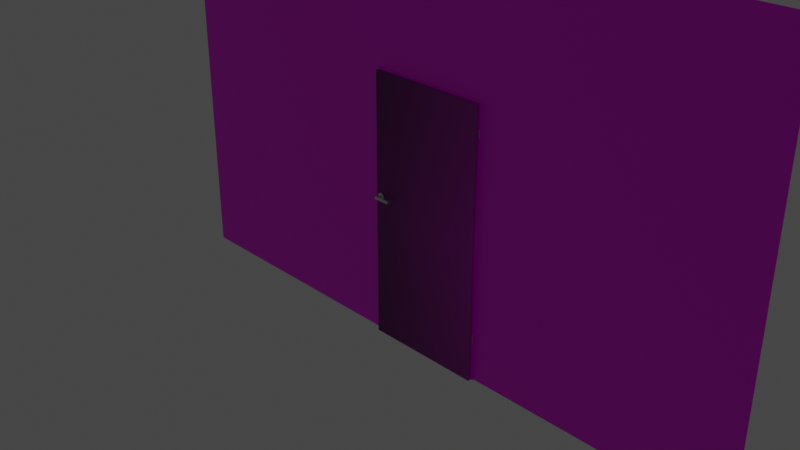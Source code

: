 # Source: back_wall.blend  (saved by Blender 2.80.75; exported with 4.5.12 LTS)
import bpy
from mathutils import Matrix  # noqa: F401  (used for matrix-valued properties, if any)

bpy.ops.wm.read_factory_settings(use_empty=True)
scene = bpy.context.scene
scene.name = 'Scene'

# ---- collections
col_collection = bpy.data.collections.new('Collection'); scene.collection.children.link(col_collection)

# ---- images (referenced by path relative to the original .blend; pixels are not part of the script)
import os
ASSET_DIR = os.environ.get("B2B_ASSET_DIR", "")  # directory of the original .blend (textures are referenced by path, not embedded)
HERE = os.path.dirname(os.path.abspath(__file__))  # packed textures are extracted next to this script under _unpacked/

def load_image(name, relpath, width, height, colorspace="sRGB"):
    """Load a texture the original file referenced (path relative to the .blend, or extracted next to this script)."""
    p = next((c for c in (os.path.join(HERE, relpath), os.path.join(ASSET_DIR, relpath)) if relpath and os.path.exists(c)), "")
    if p:
        img = bpy.data.images.load(p, check_existing=True)
        img.name = name
    else:  # same state as the original file: an image datablock whose file is absent (Cycles renders it pink)
        img = bpy.data.images.new(name, width, height)
        img.source = "FILE"
        img.filepath = "//" + (relpath or name)
    img.colorspace_settings.name = colorspace
    return img
img_color_bricks_jpg = load_image('color bricks.jpg', 'color bricks.jpg', 1024, 1024, 'sRGB')
img_wood_texture_jpg = load_image('wood_texture.jpg', 'wood_texture.jpg', 1024, 1024, 'sRGB')

# ---- materials (node trees are filled in below, after node groups)
mat_material_003 = bpy.data.materials.new('Material.003')
mat_material_003.use_transparent_shadow = False
mat_material_001 = bpy.data.materials.new('Material.001')
mat_material_001.use_transparent_shadow = False
mat_material_002 = bpy.data.materials.new('Material.002')
mat_material_002.use_transparent_shadow = False
mat_material = bpy.data.materials.new('Material')
mat_material.use_transparent_shadow = False
mat_material_004 = bpy.data.materials.new('Material.004')
mat_material_004.use_transparent_shadow = False
mat_material_005 = bpy.data.materials.new('Material.005')
mat_material_005.use_transparent_shadow = False

# ---- material node trees
mat_material_003.use_nodes = True; mat_material_003.node_tree.nodes.clear()
_N = mat_material_003.node_tree.nodes; _L = mat_material_003.node_tree.links
n0 = _N.new('ShaderNodeOutputMaterial'); n0.name = 'Material Output'; n0.location = (300, 300)
n1 = _N.new('ShaderNodeBsdfPrincipled'); n1.name = 'Principled BSDF'; n1.location = (10, 300)
n1.distribution = 'GGX'
n1.subsurface_method = 'BURLEY'
n1.inputs[3].default_value = 1.45
n1.inputs[27].default_value = (0.0, 0.0, 0.0, 1.0)
n1.inputs[28].default_value = 1.0
n2 = _N.new('ShaderNodeTexImage'); n2.name = 'Image Texture'; n2.location = (-280, 280)
n2.image = img_color_bricks_jpg
_L.new(n1.outputs[0], n0.inputs[0])
_L.new(n2.outputs[0], n1.inputs[0])
n0.is_active_output = True
mat_material_001.use_nodes = True; mat_material_001.node_tree.nodes.clear()
_N = mat_material_001.node_tree.nodes; _L = mat_material_001.node_tree.links
n0 = _N.new('ShaderNodeOutputMaterial'); n0.name = 'Material Output'; n0.location = (300, 300)
n1 = _N.new('ShaderNodeBsdfPrincipled'); n1.name = 'Principled BSDF'; n1.location = (10, 300)
n1.distribution = 'GGX'
n1.subsurface_method = 'BURLEY'
n1.inputs[3].default_value = 1.45
n1.inputs[27].default_value = (0.0, 0.0, 0.0, 1.0)
n1.inputs[28].default_value = 1.0
n2 = _N.new('ShaderNodeTexImage'); n2.name = 'Image Texture'; n2.location = (-280, 280)
n2.image = img_wood_texture_jpg
_L.new(n1.outputs[0], n0.inputs[0])
_L.new(n2.outputs[0], n1.inputs[0])
n0.is_active_output = True
mat_material_002.use_nodes = True; mat_material_002.node_tree.nodes.clear()
_N = mat_material_002.node_tree.nodes; _L = mat_material_002.node_tree.links
n0 = _N.new('ShaderNodeOutputMaterial'); n0.name = 'Material Output'; n0.location = (300, 300)
n1 = _N.new('ShaderNodeBsdfPrincipled'); n1.name = 'Principled BSDF'; n1.location = (10, 300)
n1.distribution = 'GGX'
n1.subsurface_method = 'BURLEY'
n1.inputs[3].default_value = 1.45
n1.inputs[27].default_value = (0.0, 0.0, 0.0, 1.0)
n1.inputs[28].default_value = 1.0
n2 = _N.new('ShaderNodeTexImage'); n2.name = 'Image Texture'; n2.location = (-280, 280)
n2.image = img_wood_texture_jpg
n2.extension = 'CLIP'
_L.new(n1.outputs[0], n0.inputs[0])
_L.new(n2.outputs[0], n1.inputs[0])
n0.is_active_output = True
mat_material.use_nodes = True; mat_material.node_tree.nodes.clear()
_N = mat_material.node_tree.nodes; _L = mat_material.node_tree.links
n0 = _N.new('ShaderNodeOutputMaterial'); n0.name = 'Material Output'; n0.location = (300, 300)
n1 = _N.new('ShaderNodeBsdfPrincipled'); n1.name = 'Principled BSDF'; n1.location = (10, 300)
n1.distribution = 'GGX'
n1.subsurface_method = 'BURLEY'
n1.inputs[1].default_value = 0.7167
n1.inputs[3].default_value = 1.45
n1.inputs[27].default_value = (0.0, 0.0, 0.0, 1.0)
n1.inputs[28].default_value = 1.0
_L.new(n1.outputs[0], n0.inputs[0])
n0.is_active_output = True
mat_material_004.use_nodes = True; mat_material_004.node_tree.nodes.clear()
_N = mat_material_004.node_tree.nodes; _L = mat_material_004.node_tree.links
n0 = _N.new('ShaderNodeOutputMaterial'); n0.name = 'Material Output'; n0.location = (300, 300)
n1 = _N.new('ShaderNodeBsdfPrincipled'); n1.name = 'Principled BSDF'; n1.location = (10, 300)
n1.distribution = 'GGX'
n1.subsurface_method = 'BURLEY'
n1.inputs[1].default_value = 1.0
n1.inputs[3].default_value = 1.45
n1.inputs[27].default_value = (0.0, 0.0, 0.0, 1.0)
n1.inputs[28].default_value = 1.0
_L.new(n1.outputs[0], n0.inputs[0])
n0.is_active_output = True
mat_material_005.use_nodes = True; mat_material_005.node_tree.nodes.clear()
_N = mat_material_005.node_tree.nodes; _L = mat_material_005.node_tree.links
n0 = _N.new('ShaderNodeOutputMaterial'); n0.name = 'Material Output'; n0.location = (300, 300)
n1 = _N.new('ShaderNodeBsdfPrincipled'); n1.name = 'Principled BSDF'; n1.location = (10, 300)
n1.distribution = 'GGX'
n1.subsurface_method = 'BURLEY'
n1.inputs[1].default_value = 1.0
n1.inputs[3].default_value = 1.45
n1.inputs[27].default_value = (0.0, 0.0, 0.0, 1.0)
n1.inputs[28].default_value = 1.0
_L.new(n1.outputs[0], n0.inputs[0])
n0.is_active_output = True

# ---- world
world_world = bpy.data.worlds.new('World'); scene.world = world_world
world_world.use_nodes = True; world_world.node_tree.nodes.clear()
_N = world_world.node_tree.nodes; _L = world_world.node_tree.links
n0 = _N.new('ShaderNodeOutputWorld'); n0.name = 'World Output'; n0.location = (300, 300)
n1 = _N.new('ShaderNodeBackground'); n1.name = 'Background'; n1.location = (10, 300)
n1.inputs[0].default_value = (0.05088, 0.05088, 0.05088, 1.0)
_L.new(n1.outputs[0], n0.inputs[0])
n0.is_active_output = True
world_world.color = (0.05088, 0.05088, 0.05088)
world_world.use_sun_shadow = False
world_world.sun_shadow_jitter_overblur = 0.0

# ---- cameras
cam_camera = bpy.data.cameras.new('Camera')
cam_camera.clip_end = 100.0
cam_camera.ortho_scale = 7.314

# ---- lights
light_light = bpy.data.lights.new('Light', 'POINT')
light_light.transmission_factor = 0.0
light_light.energy = 1000.0
light_light.shadow_soft_size = 0.1
light_light.shadow_maximum_resolution = 0.006
light_light.use_absolute_resolution = True

# ---- meshes
me_plane_001 = bpy.data.meshes.new('Plane.001')
me_plane_001.from_pydata([(-1.0, -1.0, 0.0), (1.0, -1.0, 0.0), (-1.0, 1.0, 0.0), (1.0, 1.0, 0.0)], [], [(0, 1, 3, 2)])
_uv = me_plane_001.uv_layers.new(name='UVMap')
_uv.uv.foreach_set('vector', [0.0, 0.0, 1.0, 0.0, 1.0, 1.0, 0.0, 1.0])
me_plane_001.materials.append(mat_material_003)
me_plane_001.use_remesh_preserve_volume = False
me_plane_001.use_remesh_preserve_attributes = False
me_plane_001.use_mirror_vertex_groups = False
me_plane_001.update()
me_cube_002 = bpy.data.meshes.new('Cube.002')
me_cube_002.from_pydata([(-1.0, -1.0, -1.0), (-1.0, -1.0, 1.0), (-1.0, 1.0, -1.0), (-1.0, 1.0, 1.0), (1.0, -1.0, -1.0), (1.0, -1.0, 1.0), (1.0, 1.0, -1.0), (1.0, 1.0, 1.0)], [], [(0, 1, 3, 2), (2, 3, 7, 6), (6, 7, 5, 4), (4, 5, 1, 0), (2, 6, 4, 0), (7, 3, 1, 5)])
_uv = me_cube_002.uv_layers.new(name='UVMap')
_uv.uv.foreach_set('vector', [0.375, 0.0, 0.625, 0.0, 0.625, 0.25, 0.375, 0.25, 0.375, 0.25, 0.625, 0.25, 0.625, 0.5, 0.375, 0.5, 0.375, 0.5, 0.625, 0.5, 0.625, 0.75, 0.375, 0.75, 0.375, 0.75, 0.625, 0.75, 0.625, 1.0, 0.375, 1.0, 0.125, 0.5, 0.375, 0.5, 0.375, 0.75, 0.125, 0.75, 0.625, 0.5, 0.875, 0.5, 0.875, 0.75, 0.625, 0.75])
me_cube_002.materials.append(mat_material_001)
me_cube_002.use_remesh_preserve_volume = False
me_cube_002.use_remesh_preserve_attributes = False
me_cube_002.use_mirror_vertex_groups = False
me_cube_002.update()
me_cube_003 = bpy.data.meshes.new('Cube.003')
me_cube_003.from_pydata([(-1.0, -1.0, -1.0), (-1.0, -1.0, 1.0), (-1.0, 1.0, -1.0), (-1.0, 1.0, 1.0), (1.0, -1.0, -1.0), (1.0, -1.0, 1.0), (1.0, 1.0, -1.0), (1.0, 1.0, 1.0)], [], [(0, 1, 3, 2), (2, 3, 7, 6), (6, 7, 5, 4), (4, 5, 1, 0), (2, 6, 4, 0), (7, 3, 1, 5)])
_uv = me_cube_003.uv_layers.new(name='UVMap')
_uv.uv.foreach_set('vector', [0.375, 0.0, 0.625, 0.0, 0.625, 0.25, 0.375, 0.25, 0.375, 0.25, 0.625, 0.25, 0.625, 0.5, 0.375, 0.5, 0.375, 0.5, 0.625, 0.5, 0.625, 0.75, 0.375, 0.75, 0.375, 0.75, 0.625, 0.75, 0.625, 1.0, 0.375, 1.0, 0.125, 0.5, 0.375, 0.5, 0.375, 0.75, 0.125, 0.75, 0.625, 0.5, 0.875, 0.5, 0.875, 0.75, 0.625, 0.75])
me_cube_003.materials.append(mat_material_002)
me_cube_003.use_remesh_preserve_volume = False
me_cube_003.use_remesh_preserve_attributes = False
me_cube_003.use_mirror_vertex_groups = False
me_cube_003.update()
me_cylinder = bpy.data.meshes.new('Cylinder')
me_cylinder.from_pydata([(0.0, 1.0, -1.0), (-2.528e-07, 0.3304, 1.0), (0.1951, 0.9808, -1.0), (0.06445, 0.324, 1.0), (0.3827, 0.9239, -1.0), (0.1264, 0.3052, 1.0), (0.5556, 0.8315, -1.0), (0.1836, 0.2747, 1.0), (0.7071, 0.7071, -1.0), (0.2336, 0.2336, 1.0), (0.8315, 0.5556, -1.0), (0.2747, 0.1836, 1.0), (0.9239, 0.3827, -1.0), (0.3052, 0.1264, 1.0), (0.9808, 0.1951, -1.0), (0.324, 0.06445, 1.0), (1.0, 7.55e-08, -1.0), (0.3304, -4.573e-08, 1.0), (0.9808, -0.1951, -1.0), (0.324, -0.06445, 1.0), (0.9239, -0.3827, -1.0), (0.3052, -0.1264, 1.0), (0.8315, -0.5556, -1.0), (0.2747, -0.1836, 1.0), (0.7071, -0.7071, -1.0), (0.2336, -0.2336, 1.0), (0.5556, -0.8315, -1.0), (0.1836, -0.2747, 1.0), (0.3827, -0.9239, -1.0), (0.1264, -0.3052, 1.0), (0.1951, -0.9808, -1.0), (0.06445, -0.324, 1.0), (-3.258e-07, -1.0, -1.0), (-6.918e-08, -0.3304, 1.0), (-0.1951, -0.9808, -1.0), (-0.06445, -0.324, 1.0), (-0.3827, -0.9239, -1.0), (-0.1264, -0.3052, 1.0), (-0.5556, -0.8315, -1.0), (-0.1836, -0.2747, 1.0), (-0.7071, -0.7071, -1.0), (-0.2336, -0.2336, 1.0), (-0.8315, -0.5556, -1.0), (-0.2747, -0.1836, 1.0), (-0.9239, -0.3827, -1.0), (-0.3052, -0.1264, 1.0), (-0.9808, -0.1951, -1.0), (-0.324, -0.06445, 1.0), (-1.0, 9.656e-07, -1.0), (-0.3304, 2.844e-07, 1.0), (-0.9808, 0.1951, -1.0), (-0.324, 0.06445, 1.0), (-0.9239, 0.3827, -1.0), (-0.3052, 0.1264, 1.0), (-0.8315, 0.5556, -1.0), (-0.2747, 0.1836, 1.0), (-0.7071, 0.7071, -1.0), (-0.2336, 0.2336, 1.0), (-0.5556, 0.8315, -1.0), (-0.1836, 0.2747, 1.0), (-0.3827, 0.9239, -1.0), (-0.1264, 0.3052, 1.0), (-0.1951, 0.9808, -1.0), (-0.06445, 0.324, 1.0), (0.1951, 0.9808, 1.0), (0.0, 1.0, 1.0), (0.3827, 0.9239, 1.0), (0.5556, 0.8315, 1.0), (0.7071, 0.7071, 1.0), (0.8315, 0.5556, 1.0), (0.9239, 0.3827, 1.0), (0.9808, 0.1951, 1.0), (1.0, 7.55e-08, 1.0), (0.9808, -0.1951, 1.0), (0.9239, -0.3827, 1.0), (0.8315, -0.5556, 1.0), (0.7071, -0.7071, 1.0), (0.5556, -0.8315, 1.0), (0.3827, -0.9239, 1.0), (0.1951, -0.9808, 1.0), (-3.258e-07, -1.0, 1.0), (-0.1951, -0.9808, 1.0), (-0.3827, -0.9239, 1.0), (-0.5556, -0.8315, 1.0), (-0.7071, -0.7071, 1.0), (-0.8315, -0.5556, 1.0), (-0.9239, -0.3827, 1.0), (-0.9808, -0.1951, 1.0), (-1.0, 9.656e-07, 1.0), (-0.9808, 0.1951, 1.0), (-0.9239, 0.3827, 1.0), (-0.8315, 0.5556, 1.0), (-0.7071, 0.7071, 1.0), (-0.5556, 0.8315, 1.0), (-0.3827, 0.9239, 1.0), (-0.1951, 0.9808, 1.0), (0.1385, 0.6961, 1.0), (-1.108e-07, 0.7097, 1.0), (0.2716, 0.6557, 1.0), (0.3943, 0.5901, 1.0), (0.5018, 0.5018, 1.0), (0.5901, 0.3943, 1.0), (0.6557, 0.2716, 1.0), (0.6961, 0.1385, 1.0), (0.7097, 3.095e-08, 1.0), (0.6961, -0.1385, 1.0), (0.6557, -0.2716, 1.0), (0.5901, -0.3943, 1.0), (0.5018, -0.5018, 1.0), (0.3943, -0.5901, 1.0), (0.2716, -0.6557, 1.0), (0.1385, -0.6961, 1.0), (-2.367e-07, -0.7097, 1.0), (-0.1385, -0.6961, 1.0), (-0.2716, -0.6557, 1.0), (-0.3943, -0.5901, 1.0), (-0.5018, -0.5018, 1.0), (-0.5901, -0.3943, 1.0), (-0.6557, -0.2716, 1.0), (-0.6961, -0.1385, 1.0), (-0.7097, 7.005e-07, 1.0), (-0.6961, 0.1385, 1.0), (-0.6557, 0.2716, 1.0), (-0.5901, 0.3943, 1.0), (-0.5018, 0.5018, 1.0), (-0.3943, 0.5901, 1.0), (-0.2716, 0.6557, 1.0), (-0.1385, 0.6961, 1.0), (0.06445, 0.324, 9.443), (-2.528e-07, 0.3304, 9.443), (0.1264, 0.3052, 9.443), (0.1836, 0.2747, 9.443), (0.2336, 0.2336, 9.443), (0.2747, 0.1836, 9.443), (0.3052, 0.1264, 9.443), (0.324, 0.06445, 9.443), (0.3304, 5.161e-09, 9.443), (0.324, -0.06445, 9.443), (0.3052, -0.1264, 9.443), (0.2747, -0.1836, 9.443), (0.2336, -0.2336, 9.443), (0.1836, -0.2747, 9.443), (0.1264, -0.3052, 9.443), (0.06445, -0.324, 9.443), (-6.918e-08, -0.3304, 9.443), (-0.06445, -0.324, 9.443), (-0.1264, -0.3052, 9.443), (-0.1836, -0.2747, 9.443), (-0.2336, -0.2336, 9.443), (-0.2747, -0.1836, 9.443), (-0.3052, -0.1264, 9.443), (-0.324, -0.06445, 9.443), (-0.3304, 3.353e-07, 9.443), (-0.324, 0.06446, 9.443), (-0.3052, 0.1264, 9.443), (-0.2747, 0.1836, 9.443), (-0.2336, 0.2336, 9.443), (-0.1836, 0.2747, 9.443), (-0.1264, 0.3052, 9.443), (-0.06445, 0.324, 9.443), (-0.4068, 0.4835, 11.45), (4.393, 0.4835, 11.45), (-0.4068, 0.4745, 10.79), (4.393, 0.4745, 10.79), (-0.4068, 0.4479, 10.15), (4.393, 0.4479, 10.15), (-0.4068, 0.4046, 9.566), (4.393, 0.4046, 9.566), (-0.4068, 0.3465, 9.051), (4.393, 0.3465, 9.051), (-0.4068, 0.2756, 8.63), (4.393, 0.2756, 8.63), (-0.4068, 0.1947, 8.316), (4.393, 0.1947, 8.316), (-0.4068, 0.1069, 8.123), (4.393, 0.1069, 8.123), (-0.4068, 0.01565, 8.058), (4.393, 0.01565, 8.058), (-0.4068, -0.07562, 8.123), (4.393, -0.07562, 8.123), (-0.4068, -0.1634, 8.316), (4.393, -0.1634, 8.316), (-0.4068, -0.2443, 8.63), (4.393, -0.2443, 8.63), (-0.4068, -0.3152, 9.051), (4.393, -0.3152, 9.051), (-0.4068, -0.3733, 9.566), (4.393, -0.3733, 9.566), (-0.4068, -0.4166, 10.15), (4.393, -0.4166, 10.15), (-0.4068, -0.4432, 10.79), (4.393, -0.4432, 10.79), (-0.4068, -0.4522, 11.45), (4.393, -0.4522, 11.45), (-0.4068, -0.4432, 12.11), (4.393, -0.4432, 12.11), (-0.4068, -0.4166, 12.75), (4.393, -0.4166, 12.75), (-0.4068, -0.3733, 13.34), (4.393, -0.3733, 13.34), (-0.4068, -0.3152, 13.85), (4.393, -0.3152, 13.85), (-0.4068, -0.2443, 14.27), (4.393, -0.2443, 14.27), (-0.4068, -0.1634, 14.58), (4.393, -0.1634, 14.58), (-0.4068, -0.07562, 14.78), (4.393, -0.07562, 14.78), (-0.4068, 0.01565, 14.84), (4.393, 0.01565, 14.84), (-0.4068, 0.1069, 14.78), (4.393, 0.1069, 14.78), (-0.4068, 0.1947, 14.58), (4.393, 0.1947, 14.58), (-0.4068, 0.2756, 14.27), (4.393, 0.2756, 14.27), (-0.4068, 0.3465, 13.85), (4.393, 0.3465, 13.85), (-0.4068, 0.4046, 13.34), (4.393, 0.4046, 13.34), (-0.4068, 0.4479, 12.75), (4.393, 0.4479, 12.75), (-0.4068, 0.4745, 12.11), (4.393, 0.4745, 12.11)], [], [(0, 65, 64, 2), (2, 64, 66, 4), (4, 66, 67, 6), (6, 67, 68, 8), (8, 68, 69, 10), (10, 69, 70, 12), (12, 70, 71, 14), (14, 71, 72, 16), (16, 72, 73, 18), (18, 73, 74, 20), (20, 74, 75, 22), (22, 75, 76, 24), (24, 76, 77, 26), (26, 77, 78, 28), (28, 78, 79, 30), (30, 79, 80, 32), (32, 80, 81, 34), (34, 81, 82, 36), (36, 82, 83, 38), (38, 83, 84, 40), (40, 84, 85, 42), (42, 85, 86, 44), (44, 86, 87, 46), (46, 87, 88, 48), (48, 88, 89, 50), (50, 89, 90, 52), (52, 90, 91, 54), (54, 91, 92, 56), (56, 92, 93, 58), (58, 93, 94, 60), (49, 47, 151, 152), (60, 94, 95, 62), (62, 95, 65, 0), (0, 2, 4, 6, 8, 10, 12, 14, 16, 18, 20, 22, 24, 26, 28, 30, 32, 34, 36, 38, 40, 42, 44, 46, 48, 50, 52, 54, 56, 58, 60, 62), (97, 96, 64, 65), (96, 98, 66, 64), (98, 99, 67, 66), (99, 100, 68, 67), (100, 101, 69, 68), (101, 102, 70, 69), (102, 103, 71, 70), (103, 104, 72, 71), (104, 105, 73, 72), (105, 106, 74, 73), (106, 107, 75, 74), (107, 108, 76, 75), (108, 109, 77, 76), (109, 110, 78, 77), (110, 111, 79, 78), (111, 112, 80, 79), (112, 113, 81, 80), (113, 114, 82, 81), (114, 115, 83, 82), (115, 116, 84, 83), (116, 117, 85, 84), (117, 118, 86, 85), (118, 119, 87, 86), (119, 120, 88, 87), (120, 121, 89, 88), (121, 122, 90, 89), (122, 123, 91, 90), (123, 124, 92, 91), (124, 125, 93, 92), (125, 126, 94, 93), (126, 127, 95, 94), (127, 97, 65, 95), (1, 3, 96, 97), (3, 5, 98, 96), (5, 7, 99, 98), (7, 9, 100, 99), (9, 11, 101, 100), (11, 13, 102, 101), (13, 15, 103, 102), (15, 17, 104, 103), (17, 19, 105, 104), (19, 21, 106, 105), (21, 23, 107, 106), (23, 25, 108, 107), (25, 27, 109, 108), (27, 29, 110, 109), (29, 31, 111, 110), (31, 33, 112, 111), (33, 35, 113, 112), (35, 37, 114, 113), (37, 39, 115, 114), (39, 41, 116, 115), (41, 43, 117, 116), (43, 45, 118, 117), (45, 47, 119, 118), (47, 49, 120, 119), (49, 51, 121, 120), (51, 53, 122, 121), (53, 55, 123, 122), (55, 57, 124, 123), (57, 59, 125, 124), (59, 61, 126, 125), (61, 63, 127, 126), (63, 1, 97, 127), (128, 129, 159, 158, 157, 156, 155, 154, 153, 152, 151, 150, 149, 148, 147, 146, 145, 144, 143, 142, 141, 140, 139, 138, 137, 136, 135, 134, 133, 132, 131, 130), (23, 21, 138, 139), (51, 49, 152, 153), (25, 23, 139, 140), (53, 51, 153, 154), (27, 25, 140, 141), (55, 53, 154, 155), (29, 27, 141, 142), (3, 1, 129, 128), (57, 55, 155, 156), (31, 29, 142, 143), (5, 3, 128, 130), (59, 57, 156, 157), (33, 31, 143, 144), (7, 5, 130, 131), (61, 59, 157, 158), (35, 33, 144, 145), (9, 7, 131, 132), (63, 61, 158, 159), (37, 35, 145, 146), (11, 9, 132, 133), (1, 63, 159, 129), (39, 37, 146, 147), (13, 11, 133, 134), (41, 39, 147, 148), (15, 13, 134, 135), (43, 41, 148, 149), (17, 15, 135, 136), (45, 43, 149, 150), (19, 17, 136, 137), (47, 45, 150, 151), (21, 19, 137, 138), (160, 161, 163, 162), (162, 163, 165, 164), (164, 165, 167, 166), (166, 167, 169, 168), (168, 169, 171, 170), (170, 171, 173, 172), (172, 173, 175, 174), (174, 175, 177, 176), (176, 177, 179, 178), (178, 179, 181, 180), (180, 181, 183, 182), (182, 183, 185, 184), (184, 185, 187, 186), (186, 187, 189, 188), (188, 189, 191, 190), (190, 191, 193, 192), (192, 193, 195, 194), (194, 195, 197, 196), (196, 197, 199, 198), (198, 199, 201, 200), (200, 201, 203, 202), (202, 203, 205, 204), (204, 205, 207, 206), (206, 207, 209, 208), (208, 209, 211, 210), (210, 211, 213, 212), (212, 213, 215, 214), (214, 215, 217, 216), (216, 217, 219, 218), (218, 219, 221, 220), (163, 161, 223, 221, 219, 217, 215, 213, 211, 209, 207, 205, 203, 201, 199, 197, 195, 193, 191, 189, 187, 185, 183, 181, 179, 177, 175, 173, 171, 169, 167, 165), (220, 221, 223, 222), (222, 223, 161, 160), (160, 162, 164, 166, 168, 170, 172, 174, 176, 178, 180, 182, 184, 186, 188, 190, 192, 194, 196, 198, 200, 202, 204, 206, 208, 210, 212, 214, 216, 218, 220, 222)])
_uv = me_cylinder.uv_layers.new(name='UVMap')
_uv.uv.foreach_set('vector', [1.0, 0.5, 1.0, 1.0, 0.9688, 1.0, 0.9688, 0.5, 0.9688, 0.5, 0.9688, 1.0, 0.9375, 1.0, 0.9375, 0.5, 0.9375, 0.5, 0.9375, 1.0, 0.9062, 1.0, 0.9062, 0.5, 0.9062, 0.5, 0.9062, 1.0, 0.875, 1.0, 0.875, 0.5, 0.875, 0.5, 0.875, 1.0, 0.8438, 1.0, 0.8438, 0.5, 0.8438, 0.5, 0.8438, 1.0, 0.8125, 1.0, 0.8125, 0.5, 0.8125, 0.5, 0.8125, 1.0, 0.7812, 1.0, 0.7812, 0.5, 0.7812, 0.5, 0.7812, 1.0, 0.75, 1.0, 0.75, 0.5, 0.75, 0.5, 0.75, 1.0, 0.7188, 1.0, 0.7188, 0.5, 0.7188, 0.5, 0.7188, 1.0, 0.6875, 1.0, 0.6875, 0.5, 0.6875, 0.5, 0.6875, 1.0, 0.6562, 1.0, 0.6562, 0.5, 0.6562, 0.5, 0.6562, 1.0, 0.625, 1.0, 0.625, 0.5, 0.625, 0.5, 0.625, 1.0, 0.5938, 1.0, 0.5938, 0.5, 0.5938, 0.5, 0.5938, 1.0, 0.5625, 1.0, 0.5625, 0.5, 0.5625, 0.5, 0.5625, 1.0, 0.5312, 1.0, 0.5312, 0.5, 0.5312, 0.5, 0.5312, 1.0, 0.5, 1.0, 0.5, 0.5, 0.5, 0.5, 0.5, 1.0, 0.4688, 1.0, 0.4688, 0.5, 0.4688, 0.5, 0.4688, 1.0, 0.4375, 1.0, 0.4375, 0.5, 0.4375, 0.5, 0.4375, 1.0, 0.4062, 1.0, 0.4062, 0.5, 0.4062, 0.5, 0.4062, 1.0, 0.375, 1.0, 0.375, 0.5, 0.375, 0.5, 0.375, 1.0, 0.3438, 1.0, 0.3438, 0.5, 0.3438, 0.5, 0.3438, 1.0, 0.3125, 1.0, 0.3125, 0.5, 0.3125, 0.5, 0.3125, 1.0, 0.2812, 1.0, 0.2812, 0.5, 0.2812, 0.5, 0.2812, 1.0, 0.25, 1.0, 0.25, 0.5, 0.25, 0.5, 0.25, 1.0, 0.2188, 1.0, 0.2188, 0.5, 0.2188, 0.5, 0.2188, 1.0, 0.1875, 1.0, 0.1875, 0.5, 0.1875, 0.5, 0.1875, 1.0, 0.1562, 1.0, 0.1562, 0.5, 0.1562, 0.5, 0.1562, 1.0, 0.125, 1.0, 0.125, 0.5, 0.125, 0.5, 0.125, 1.0, 0.09375, 1.0, 0.09375, 0.5, 0.09375, 0.5, 0.09375, 1.0, 0.0625, 1.0, 0.0625, 0.5, 0.1707, 0.25, 0.1722, 0.2345, 0.1722, 0.2345, 0.1707, 0.25, 0.0625, 0.5, 0.0625, 1.0, 0.03125, 1.0, 0.03125, 0.5, 0.03125, 0.5, 0.03125, 1.0, 0.0, 1.0, 0.0, 0.5, 0.75, 0.49, 0.7968, 0.4854, 0.8418, 0.4717, 0.8833, 0.4496, 0.9197, 0.4197, 0.9496, 0.3833, 0.9717, 0.3418, 0.9854, 0.2968, 0.99, 0.25, 0.9854, 0.2032, 0.9717, 0.1582, 0.9496, 0.1167, 0.9197, 0.08029, 0.8833, 0.05045, 0.8418, 0.02827, 0.7968, 0.01461, 0.75, 0.01, 0.7032, 0.01461, 0.6582, 0.02827, 0.6167, 0.05045, 0.5803, 0.08029, 0.5504, 0.1167, 0.5283, 0.1582, 0.5146, 0.2032, 0.51, 0.25, 0.5146, 0.2968, 0.5283, 0.3418, 0.5504, 0.3833, 0.5803, 0.4197, 0.6167, 0.4496, 0.6582, 0.4717, 0.7032, 0.4854, 0.25, 0.4203, 0.2832, 0.4171, 0.2968, 0.4854, 0.25, 0.49, 0.2832, 0.4171, 0.3152, 0.4074, 0.3418, 0.4717, 0.2968, 0.4854, 0.3152, 0.4074, 0.3446, 0.3916, 0.3833, 0.4496, 0.3418, 0.4717, 0.3446, 0.3916, 0.3704, 0.3704, 0.4197, 0.4197, 0.3833, 0.4496, 0.3704, 0.3704, 0.3916, 0.3446, 0.4496, 0.3833, 0.4197, 0.4197, 0.3916, 0.3446, 0.4074, 0.3152, 0.4717, 0.3418, 0.4496, 0.3833, 0.4074, 0.3152, 0.4171, 0.2832, 0.4854, 0.2968, 0.4717, 0.3418, 0.4171, 0.2832, 0.4203, 0.25, 0.49, 0.25, 0.4854, 0.2968, 0.4203, 0.25, 0.4171, 0.2168, 0.4854, 0.2032, 0.49, 0.25, 0.4171, 0.2168, 0.4074, 0.1848, 0.4717, 0.1582, 0.4854, 0.2032, 0.4074, 0.1848, 0.3916, 0.1554, 0.4496, 0.1167, 0.4717, 0.1582, 0.3916, 0.1554, 0.3704, 0.1296, 0.4197, 0.08029, 0.4496, 0.1167, 0.3704, 0.1296, 0.3446, 0.1084, 0.3833, 0.05045, 0.4197, 0.08029, 0.3446, 0.1084, 0.3152, 0.09263, 0.3418, 0.02827, 0.3833, 0.05045, 0.3152, 0.09263, 0.2832, 0.08294, 0.2968, 0.01461, 0.3418, 0.02827, 0.2832, 0.08294, 0.25, 0.07967, 0.25, 0.01, 0.2968, 0.01461, 0.25, 0.07967, 0.2168, 0.08294, 0.2032, 0.01461, 0.25, 0.01, 0.2168, 0.08294, 0.1848, 0.09263, 0.1582, 0.02827, 0.2032, 0.01461, 0.1848, 0.09263, 0.1554, 0.1084, 0.1167, 0.05045, 0.1582, 0.02827, 0.1554, 0.1084, 0.1296, 0.1296, 0.08029, 0.08029, 0.1167, 0.05045, 0.1296, 0.1296, 0.1084, 0.1554, 0.05045, 0.1167, 0.08029, 0.08029, 0.1084, 0.1554, 0.09263, 0.1848, 0.02827, 0.1582, 0.05045, 0.1167, 0.09263, 0.1848, 0.08294, 0.2168, 0.01461, 0.2032, 0.02827, 0.1582, 0.08294, 0.2168, 0.07967, 0.25, 0.01, 0.25, 0.01461, 0.2032, 0.07967, 0.25, 0.08294, 0.2832, 0.01461, 0.2968, 0.01, 0.25, 0.08294, 0.2832, 0.09263, 0.3152, 0.02827, 0.3418, 0.01461, 0.2968, 0.09263, 0.3152, 0.1084, 0.3446, 0.05045, 0.3833, 0.02827, 0.3418, 0.1084, 0.3446, 0.1296, 0.3704, 0.08029, 0.4197, 0.05045, 0.3833, 0.1296, 0.3704, 0.1554, 0.3916, 0.1167, 0.4496, 0.08029, 0.4197, 0.1554, 0.3916, 0.1848, 0.4074, 0.1582, 0.4717, 0.1167, 0.4496, 0.1848, 0.4074, 0.2168, 0.4171, 0.2032, 0.4854, 0.1582, 0.4717, 0.2168, 0.4171, 0.25, 0.4203, 0.25, 0.49, 0.2032, 0.4854, 0.25, 0.3293, 0.2655, 0.3278, 0.2832, 0.4171, 0.25, 0.4203, 0.2655, 0.3278, 0.2803, 0.3233, 0.3152, 0.4074, 0.2832, 0.4171, 0.2803, 0.3233, 0.2941, 0.3159, 0.3446, 0.3916, 0.3152, 0.4074, 0.2941, 0.3159, 0.3061, 0.3061, 0.3704, 0.3704, 0.3446, 0.3916, 0.3061, 0.3061, 0.3159, 0.2941, 0.3916, 0.3446, 0.3704, 0.3704, 0.3159, 0.2941, 0.3233, 0.2803, 0.4074, 0.3152, 0.3916, 0.3446, 0.3233, 0.2803, 0.3278, 0.2655, 0.4171, 0.2832, 0.4074, 0.3152, 0.3278, 0.2655, 0.3293, 0.25, 0.4203, 0.25, 0.4171, 0.2832, 0.3293, 0.25, 0.3278, 0.2345, 0.4171, 0.2168, 0.4203, 0.25, 0.3278, 0.2345, 0.3233, 0.2197, 0.4074, 0.1848, 0.4171, 0.2168, 0.3233, 0.2197, 0.3159, 0.2059, 0.3916, 0.1554, 0.4074, 0.1848, 0.3159, 0.2059, 0.3061, 0.1939, 0.3704, 0.1296, 0.3916, 0.1554, 0.3061, 0.1939, 0.2941, 0.1841, 0.3446, 0.1084, 0.3704, 0.1296, 0.2941, 0.1841, 0.2803, 0.1767, 0.3152, 0.09263, 0.3446, 0.1084, 0.2803, 0.1767, 0.2655, 0.1722, 0.2832, 0.08294, 0.3152, 0.09263, 0.2655, 0.1722, 0.25, 0.1707, 0.25, 0.07967, 0.2832, 0.08294, 0.25, 0.1707, 0.2345, 0.1722, 0.2168, 0.08294, 0.25, 0.07967, 0.2345, 0.1722, 0.2197, 0.1767, 0.1848, 0.09263, 0.2168, 0.08294, 0.2197, 0.1767, 0.2059, 0.1841, 0.1554, 0.1084, 0.1848, 0.09263, 0.2059, 0.1841, 0.1939, 0.1939, 0.1296, 0.1296, 0.1554, 0.1084, 0.1939, 0.1939, 0.1841, 0.2059, 0.1084, 0.1554, 0.1296, 0.1296, 0.1841, 0.2059, 0.1767, 0.2197, 0.09263, 0.1848, 0.1084, 0.1554, 0.1767, 0.2197, 0.1722, 0.2345, 0.08294, 0.2168, 0.09263, 0.1848, 0.1722, 0.2345, 0.1707, 0.25, 0.07967, 0.25, 0.08294, 0.2168, 0.1707, 0.25, 0.1722, 0.2655, 0.08294, 0.2832, 0.07967, 0.25, 0.1722, 0.2655, 0.1767, 0.2803, 0.09263, 0.3152, 0.08294, 0.2832, 0.1767, 0.2803, 0.1841, 0.2941, 0.1084, 0.3446, 0.09263, 0.3152, 0.1841, 0.2941, 0.1939, 0.3061, 0.1296, 0.3704, 0.1084, 0.3446, 0.1939, 0.3061, 0.2059, 0.3159, 0.1554, 0.3916, 0.1296, 0.3704, 0.2059, 0.3159, 0.2197, 0.3233, 0.1848, 0.4074, 0.1554, 0.3916, 0.2197, 0.3233, 0.2345, 0.3278, 0.2168, 0.4171, 0.1848, 0.4074, 0.2345, 0.3278, 0.25, 0.3293, 0.25, 0.4203, 0.2168, 0.4171, 0.2655, 0.3278, 0.25, 0.3293, 0.2345, 0.3278, 0.2197, 0.3233, 0.2059, 0.3159, 0.1939, 0.3061, 0.1841, 0.2941, 0.1767, 0.2803, 0.1722, 0.2655, 0.1707, 0.25, 0.1722, 0.2345, 0.1767, 0.2197, 0.1841, 0.2059, 0.1939, 0.1939, 0.2059, 0.1841, 0.2197, 0.1767, 0.2345, 0.1722, 0.25, 0.1707, 0.2655, 0.1722, 0.2803, 0.1767, 0.2941, 0.1841, 0.3061, 0.1939, 0.3159, 0.2059, 0.3233, 0.2197, 0.3278, 0.2345, 0.3293, 0.25, 0.3278, 0.2655, 0.3233, 0.2803, 0.3159, 0.2941, 0.3061, 0.3061, 0.2941, 0.3159, 0.2803, 0.3233, 0.3159, 0.2059, 0.3233, 0.2197, 0.3233, 0.2197, 0.3159, 0.2059, 0.1722, 0.2655, 0.1707, 0.25, 0.1707, 0.25, 0.1722, 0.2655, 0.3061, 0.1939, 0.3159, 0.2059, 0.3159, 0.2059, 0.3061, 0.1939, 0.1767, 0.2803, 0.1722, 0.2655, 0.1722, 0.2655, 0.1767, 0.2803, 0.2941, 0.1841, 0.3061, 0.1939, 0.3061, 0.1939, 0.2941, 0.1841, 0.1841, 0.2941, 0.1767, 0.2803, 0.1767, 0.2803, 0.1841, 0.2941, 0.2803, 0.1767, 0.2941, 0.1841, 0.2941, 0.1841, 0.2803, 0.1767, 0.2655, 0.3278, 0.25, 0.3293, 0.25, 0.3293, 0.2655, 0.3278, 0.1939, 0.3061, 0.1841, 0.2941, 0.1841, 0.2941, 0.1939, 0.3061, 0.2655, 0.1722, 0.2803, 0.1767, 0.2803, 0.1767, 0.2655, 0.1722, 0.2803, 0.3233, 0.2655, 0.3278, 0.2655, 0.3278, 0.2803, 0.3233, 0.2059, 0.3159, 0.1939, 0.3061, 0.1939, 0.3061, 0.2059, 0.3159, 0.25, 0.1707, 0.2655, 0.1722, 0.2655, 0.1722, 0.25, 0.1707, 0.2941, 0.3159, 0.2803, 0.3233, 0.2803, 0.3233, 0.2941, 0.3159, 0.2197, 0.3233, 0.2059, 0.3159, 0.2059, 0.3159, 0.2197, 0.3233, 0.2345, 0.1722, 0.25, 0.1707, 0.25, 0.1707, 0.2345, 0.1722, 0.3061, 0.3061, 0.2941, 0.3159, 0.2941, 0.3159, 0.3061, 0.3061, 0.2345, 0.3278, 0.2197, 0.3233, 0.2197, 0.3233, 0.2345, 0.3278, 0.2197, 0.1767, 0.2345, 0.1722, 0.2345, 0.1722, 0.2197, 0.1767, 0.3159, 0.2941, 0.3061, 0.3061, 0.3061, 0.3061, 0.3159, 0.2941, 0.25, 0.3293, 0.2345, 0.3278, 0.2345, 0.3278, 0.25, 0.3293, 0.2059, 0.1841, 0.2197, 0.1767, 0.2197, 0.1767, 0.2059, 0.1841, 0.3233, 0.2803, 0.3159, 0.2941, 0.3159, 0.2941, 0.3233, 0.2803, 0.1939, 0.1939, 0.2059, 0.1841, 0.2059, 0.1841, 0.1939, 0.1939, 0.3278, 0.2655, 0.3233, 0.2803, 0.3233, 0.2803, 0.3278, 0.2655, 0.1841, 0.2059, 0.1939, 0.1939, 0.1939, 0.1939, 0.1841, 0.2059, 0.3293, 0.25, 0.3278, 0.2655, 0.3278, 0.2655, 0.3293, 0.25, 0.1767, 0.2197, 0.1841, 0.2059, 0.1841, 0.2059, 0.1767, 0.2197, 0.3278, 0.2345, 0.3293, 0.25, 0.3293, 0.25, 0.3278, 0.2345, 0.1722, 0.2345, 0.1767, 0.2197, 0.1767, 0.2197, 0.1722, 0.2345, 0.3233, 0.2197, 0.3278, 0.2345, 0.3278, 0.2345, 0.3233, 0.2197, 1.0, 0.5, 1.0, 1.0, 0.9688, 1.0, 0.9688, 0.5, 0.9688, 0.5, 0.9688, 1.0, 0.9375, 1.0, 0.9375, 0.5, 0.9375, 0.5, 0.9375, 1.0, 0.9062, 1.0, 0.9062, 0.5, 0.9062, 0.5, 0.9062, 1.0, 0.875, 1.0, 0.875, 0.5, 0.875, 0.5, 0.875, 1.0, 0.8438, 1.0, 0.8438, 0.5, 0.8438, 0.5, 0.8438, 1.0, 0.8125, 1.0, 0.8125, 0.5, 0.8125, 0.5, 0.8125, 1.0, 0.7812, 1.0, 0.7812, 0.5, 0.7812, 0.5, 0.7812, 1.0, 0.75, 1.0, 0.75, 0.5, 0.75, 0.5, 0.75, 1.0, 0.7188, 1.0, 0.7188, 0.5, 0.7188, 0.5, 0.7188, 1.0, 0.6875, 1.0, 0.6875, 0.5, 0.6875, 0.5, 0.6875, 1.0, 0.6562, 1.0, 0.6562, 0.5, 0.6562, 0.5, 0.6562, 1.0, 0.625, 1.0, 0.625, 0.5, 0.625, 0.5, 0.625, 1.0, 0.5938, 1.0, 0.5938, 0.5, 0.5938, 0.5, 0.5938, 1.0, 0.5625, 1.0, 0.5625, 0.5, 0.5625, 0.5, 0.5625, 1.0, 0.5312, 1.0, 0.5312, 0.5, 0.5312, 0.5, 0.5312, 1.0, 0.5, 1.0, 0.5, 0.5, 0.5, 0.5, 0.5, 1.0, 0.4688, 1.0, 0.4688, 0.5, 0.4688, 0.5, 0.4688, 1.0, 0.4375, 1.0, 0.4375, 0.5, 0.4375, 0.5, 0.4375, 1.0, 0.4062, 1.0, 0.4062, 0.5, 0.4062, 0.5, 0.4062, 1.0, 0.375, 1.0, 0.375, 0.5, 0.375, 0.5, 0.375, 1.0, 0.3438, 1.0, 0.3438, 0.5, 0.3438, 0.5, 0.3438, 1.0, 0.3125, 1.0, 0.3125, 0.5, 0.3125, 0.5, 0.3125, 1.0, 0.2812, 1.0, 0.2812, 0.5, 0.2812, 0.5, 0.2812, 1.0, 0.25, 1.0, 0.25, 0.5, 0.25, 0.5, 0.25, 1.0, 0.2188, 1.0, 0.2188, 0.5, 0.2188, 0.5, 0.2188, 1.0, 0.1875, 1.0, 0.1875, 0.5, 0.1875, 0.5, 0.1875, 1.0, 0.1562, 1.0, 0.1562, 0.5, 0.1562, 0.5, 0.1562, 1.0, 0.125, 1.0, 0.125, 0.5, 0.125, 0.5, 0.125, 1.0, 0.09375, 1.0, 0.09375, 0.5, 0.09375, 0.5, 0.09375, 1.0, 0.0625, 1.0, 0.0625, 0.5, 0.2968, 0.4854, 0.25, 0.49, 0.2032, 0.4854, 0.1582, 0.4717, 0.1167, 0.4496, 0.08029, 0.4197, 0.05045, 0.3833, 0.02827, 0.3418, 0.01461, 0.2968, 0.01, 0.25, 0.01461, 0.2032, 0.02827, 0.1582, 0.05045, 0.1167, 0.08029, 0.08029, 0.1167, 0.05045, 0.1582, 0.02827, 0.2032, 0.01461, 0.25, 0.01, 0.2968, 0.01461, 0.3418, 0.02827, 0.3833, 0.05045, 0.4197, 0.08029, 0.4496, 0.1167, 0.4717, 0.1582, 0.4854, 0.2032, 0.49, 0.25, 0.4854, 0.2968, 0.4717, 0.3418, 0.4496, 0.3833, 0.4197, 0.4197, 0.3833, 0.4496, 0.3418, 0.4717, 0.0625, 0.5, 0.0625, 1.0, 0.03125, 1.0, 0.03125, 0.5, 0.03125, 0.5, 0.03125, 1.0, 0.0, 1.0, 0.0, 0.5, 0.75, 0.49, 0.7968, 0.4854, 0.8418, 0.4717, 0.8833, 0.4496, 0.9197, 0.4197, 0.9496, 0.3833, 0.9717, 0.3418, 0.9854, 0.2968, 0.99, 0.25, 0.9854, 0.2032, 0.9717, 0.1582, 0.9496, 0.1167, 0.9197, 0.08029, 0.8833, 0.05045, 0.8418, 0.02827, 0.7968, 0.01461, 0.75, 0.01, 0.7032, 0.01461, 0.6582, 0.02827, 0.6167, 0.05045, 0.5803, 0.08029, 0.5504, 0.1167, 0.5283, 0.1582, 0.5146, 0.2032, 0.51, 0.25, 0.5146, 0.2968, 0.5283, 0.3418, 0.5504, 0.3833, 0.5803, 0.4197, 0.6167, 0.4496, 0.6582, 0.4717, 0.7032, 0.4854])
me_cylinder.materials.append(mat_material)
me_cylinder.use_remesh_preserve_volume = False
me_cylinder.use_remesh_preserve_attributes = False
me_cylinder.use_mirror_vertex_groups = False
me_cylinder.update()
me_cylinder_006 = bpy.data.meshes.new('Cylinder.006')
me_cylinder_006.from_pydata([(0.0, 1.0, -1.0), (0.0, 1.0, 1.0), (0.1951, 0.9808, -1.0), (0.1951, 0.9808, 1.0), (0.3827, 0.9239, -1.0), (0.3827, 0.9239, 1.0), (0.5556, 0.8315, -1.0), (0.5556, 0.8315, 1.0), (0.7071, 0.7071, -1.0), (0.7071, 0.7071, 1.0), (0.8315, 0.5556, -1.0), (0.8315, 0.5556, 1.0), (0.9239, 0.3827, -1.0), (0.9239, 0.3827, 1.0), (0.9808, 0.1951, -1.0), (0.9808, 0.1951, 1.0), (1.0, 7.55e-08, -1.0), (1.0, 7.55e-08, 1.0), (0.9808, -0.1951, -1.0), (0.9808, -0.1951, 1.0), (0.9239, -0.3827, -1.0), (0.9239, -0.3827, 1.0), (0.8315, -0.5556, -1.0), (0.8315, -0.5556, 1.0), (0.7071, -0.7071, -1.0), (0.7071, -0.7071, 1.0), (0.5556, -0.8315, -1.0), (0.5556, -0.8315, 1.0), (0.3827, -0.9239, -1.0), (0.3827, -0.9239, 1.0), (0.1951, -0.9808, -1.0), (0.1951, -0.9808, 1.0), (-3.258e-07, -1.0, -1.0), (-3.258e-07, -1.0, 1.0), (-0.1951, -0.9808, -1.0), (-0.1951, -0.9808, 1.0), (-0.3827, -0.9239, -1.0), (-0.3827, -0.9239, 1.0), (-0.5556, -0.8315, -1.0), (-0.5556, -0.8315, 1.0), (-0.7071, -0.7071, -1.0), (-0.7071, -0.7071, 1.0), (-0.8315, -0.5556, -1.0), (-0.8315, -0.5556, 1.0), (-0.9239, -0.3827, -1.0), (-0.9239, -0.3827, 1.0), (-0.9808, -0.1951, -1.0), (-0.9808, -0.1951, 1.0), (-1.0, 9.656e-07, -1.0), (-1.0, 9.656e-07, 1.0), (-0.9808, 0.1951, -1.0), (-0.9808, 0.1951, 1.0), (-0.9239, 0.3827, -1.0), (-0.9239, 0.3827, 1.0), (-0.8315, 0.5556, -1.0), (-0.8315, 0.5556, 1.0), (-0.7071, 0.7071, -1.0), (-0.7071, 0.7071, 1.0), (-0.5556, 0.8315, -1.0), (-0.5556, 0.8315, 1.0), (-0.3827, 0.9239, -1.0), (-0.3827, 0.9239, 1.0), (-0.1951, 0.9808, -1.0), (-0.1951, 0.9808, 1.0), (1.229, -35.2, 1.361), (1.229, 2.091, 1.361), (1.206, -35.2, 1.597), (1.206, 2.091, 1.597), (1.137, -35.2, 1.824), (1.137, 2.091, 1.824), (1.025, -35.2, 2.033), (1.025, 2.091, 2.033), (0.875, -35.2, 2.217), (0.875, 2.091, 2.217), (0.6917, -35.2, 2.367), (0.6917, 2.091, 2.367), (0.4826, -35.2, 2.479), (0.4826, 2.091, 2.479), (0.2557, -35.2, 2.548), (0.2557, 2.091, 2.548), (0.01979, -35.2, 2.571), (0.01979, 2.091, 2.571), (-0.2162, -35.2, 2.548), (-0.2162, 2.091, 2.548), (-0.443, -35.2, 2.479), (-0.443, 2.091, 2.479), (-0.6521, -35.2, 2.367), (-0.6521, 2.091, 2.367), (-0.8354, -35.2, 2.217), (-0.8354, 2.091, 2.217), (-0.9858, -35.2, 2.033), (-0.9858, 2.091, 2.033), (-1.098, -35.2, 1.824), (-1.098, 2.091, 1.824), (-1.166, -35.2, 1.597), (-1.166, 2.091, 1.597), (-1.19, -35.2, 1.361), (-1.19, 2.091, 1.361), (-1.166, -35.2, 1.125), (-1.166, 2.091, 1.125), (-1.098, -35.2, 0.8985), (-1.098, 2.091, 0.8985), (-0.9858, -35.2, 0.6894), (-0.9858, 2.091, 0.6894), (-0.8354, -35.2, 0.5061), (-0.8354, 2.091, 0.5061), (-0.6521, -35.2, 0.3557), (-0.6521, 2.091, 0.3557), (-0.443, -35.2, 0.2439), (-0.443, 2.091, 0.2439), (-0.2162, -35.2, 0.1751), (-0.2162, 2.091, 0.1751), (0.01979, -35.2, 0.1518), (0.01979, 2.091, 0.1518), (0.2557, -35.2, 0.1751), (0.2557, 2.091, 0.1751), (0.4826, -35.2, 0.2439), (0.4826, 2.091, 0.2439), (0.6917, -35.2, 0.3557), (0.6917, 2.091, 0.3557), (0.875, -35.2, 0.5061), (0.875, 2.091, 0.5061), (1.025, -35.2, 0.6894), (1.025, 2.091, 0.6894), (1.137, -35.2, 0.8985), (1.137, 2.091, 0.8985), (1.206, -35.2, 1.125), (1.206, 2.091, 1.125), (2.074, -31.4, 1.391), (0.07363, -31.4, 1.391), (2.074, -31.42, 1.587), (0.07363, -31.42, 1.587), (2.074, -31.48, 1.774), (0.07363, -31.48, 1.774), (2.074, -31.57, 1.947), (0.07363, -31.57, 1.947), (2.074, -31.69, 2.099), (0.07363, -31.69, 2.099), (2.074, -31.84, 2.223), (0.07363, -31.84, 2.223), (2.074, -32.02, 2.315), (0.07363, -32.02, 2.315), (2.074, -32.2, 2.372), (0.07363, -32.2, 2.372), (2.074, -32.4, 2.391), (0.07363, -32.4, 2.391), (2.074, -32.59, 2.372), (0.07363, -32.59, 2.372), (2.074, -32.78, 2.315), (0.07363, -32.78, 2.315), (2.074, -32.95, 2.223), (0.07363, -32.95, 2.223), (2.074, -33.11, 2.099), (0.07363, -33.11, 2.099), (2.074, -33.23, 1.947), (0.07363, -33.23, 1.947), (2.074, -33.32, 1.774), (0.07363, -33.32, 1.774), (2.074, -33.38, 1.587), (0.07363, -33.38, 1.587), (2.074, -33.4, 1.391), (0.07363, -33.4, 1.391), (2.074, -33.38, 1.196), (0.07363, -33.38, 1.196), (2.074, -33.32, 1.009), (0.07363, -33.32, 1.009), (2.074, -33.23, 0.8359), (0.07363, -33.23, 0.8359), (2.074, -33.11, 0.6844), (0.07363, -33.11, 0.6844), (2.074, -32.95, 0.56), (0.07363, -32.95, 0.56), (2.074, -32.78, 0.4676), (0.07363, -32.78, 0.4676), (2.074, -32.59, 0.4107), (0.07363, -32.59, 0.4107), (2.074, -32.4, 0.3915), (0.07363, -32.4, 0.3915), (2.074, -32.2, 0.4107), (0.07363, -32.2, 0.4107), (2.074, -32.02, 0.4676), (0.07363, -32.02, 0.4676), (2.074, -31.84, 0.56), (0.07363, -31.84, 0.56), (2.074, -31.69, 0.6844), (0.07363, -31.69, 0.6844), (2.074, -31.57, 0.8359), (0.07363, -31.57, 0.8359), (2.074, -31.48, 1.009), (0.07363, -31.48, 1.009), (2.074, -31.42, 1.196), (0.07363, -31.42, 1.196), (2.074, -16.79, 1.391), (0.07363, -16.79, 1.391), (2.074, -16.81, 1.587), (0.07363, -16.81, 1.587), (2.074, -16.86, 1.774), (0.07363, -16.86, 1.774), (2.074, -16.96, 1.947), (0.07363, -16.96, 1.947), (2.074, -17.08, 2.099), (0.07363, -17.08, 2.099), (2.074, -17.23, 2.223), (0.07363, -17.23, 2.223), (2.074, -17.4, 2.315), (0.07363, -17.4, 2.315), (2.074, -17.59, 2.372), (0.07363, -17.59, 2.372), (2.074, -17.79, 2.391), (0.07363, -17.79, 2.391), (2.074, -17.98, 2.372), (0.07363, -17.98, 2.372), (2.074, -18.17, 2.315), (0.07363, -18.17, 2.315), (2.074, -18.34, 2.223), (0.07363, -18.34, 2.223), (2.074, -18.49, 2.099), (0.07363, -18.49, 2.099), (2.074, -18.62, 1.947), (0.07363, -18.62, 1.947), (2.074, -18.71, 1.774), (0.07363, -18.71, 1.774), (2.074, -18.77, 1.587), (0.07363, -18.77, 1.587), (2.074, -18.79, 1.391), (0.07363, -18.79, 1.391), (2.074, -18.77, 1.196), (0.07363, -18.77, 1.196), (2.074, -18.71, 1.009), (0.07363, -18.71, 1.009), (2.074, -18.62, 0.8359), (0.07363, -18.62, 0.8359), (2.074, -18.49, 0.6844), (0.07363, -18.49, 0.6844), (2.074, -18.34, 0.56), (0.07363, -18.34, 0.56), (2.074, -18.17, 0.4676), (0.07363, -18.17, 0.4676), (2.074, -17.98, 0.4107), (0.07363, -17.98, 0.4107), (2.074, -17.79, 0.3915), (0.07363, -17.79, 0.3915), (2.074, -17.59, 0.4107), (0.07363, -17.59, 0.4107), (2.074, -17.4, 0.4676), (0.07363, -17.4, 0.4676), (2.074, -17.23, 0.56), (0.07363, -17.23, 0.56), (2.074, -17.08, 0.6844), (0.07363, -17.08, 0.6844), (2.074, -16.96, 0.8359), (0.07363, -16.96, 0.8359), (2.074, -16.86, 1.009), (0.07363, -16.86, 1.009), (2.074, -16.81, 1.196), (0.07363, -16.81, 1.196), (-7.132e-23, -10.8, -1.0), (-7.132e-23, -10.8, 1.0), (0.1951, -10.82, -1.0), (0.1951, -10.82, 1.0), (0.3827, -10.88, -1.0), (0.3827, -10.88, 1.0), (0.5556, -10.97, -1.0), (0.5556, -10.97, 1.0), (0.7071, -11.1, -1.0), (0.7071, -11.1, 1.0), (0.8315, -11.25, -1.0), (0.8315, -11.25, 1.0), (0.9239, -11.42, -1.0), (0.9239, -11.42, 1.0), (0.9808, -11.61, -1.0), (0.9808, -11.61, 1.0), (1.0, -11.8, -1.0), (1.0, -11.8, 1.0), (0.9808, -12.0, -1.0), (0.9808, -12.0, 1.0), (0.9239, -12.19, -1.0), (0.9239, -12.19, 1.0), (0.8315, -12.36, -1.0), (0.8315, -12.36, 1.0), (0.7071, -12.51, -1.0), (0.7071, -12.51, 1.0), (0.5556, -12.64, -1.0), (0.5556, -12.64, 1.0), (0.3827, -12.73, -1.0), (0.3827, -12.73, 1.0), (0.1951, -12.79, -1.0), (0.1951, -12.79, 1.0), (-3.258e-07, -12.8, -1.0), (-3.258e-07, -12.8, 1.0), (-0.1951, -12.79, -1.0), (-0.1951, -12.79, 1.0), (-0.3827, -12.73, -1.0), (-0.3827, -12.73, 1.0), (-0.5556, -12.64, -1.0), (-0.5556, -12.64, 1.0), (-0.7071, -12.51, -1.0), (-0.7071, -12.51, 1.0), (-0.8315, -12.36, -1.0), (-0.8315, -12.36, 1.0), (-0.9239, -12.19, -1.0), (-0.9239, -12.19, 1.0), (-0.9808, -12.0, -1.0), (-0.9808, -12.0, 1.0), (-1.0, -11.8, -1.0), (-1.0, -11.8, 1.0), (-0.9808, -11.61, -1.0), (-0.9808, -11.61, 1.0), (-0.9239, -11.42, -1.0), (-0.9239, -11.42, 1.0), (-0.8315, -11.25, -1.0), (-0.8315, -11.25, 1.0), (-0.7071, -11.1, -1.0), (-0.7071, -11.1, 1.0), (-0.5556, -10.97, -1.0), (-0.5556, -10.97, 1.0), (-0.3827, -10.88, -1.0), (-0.3827, -10.88, 1.0), (-0.1951, -10.82, -1.0), (-0.1951, -10.82, 1.0)], [], [(0, 1, 3, 2), (2, 3, 5, 4), (4, 5, 7, 6), (6, 7, 9, 8), (8, 9, 11, 10), (10, 11, 13, 12), (12, 13, 15, 14), (14, 15, 17, 16), (16, 17, 19, 18), (18, 19, 21, 20), (20, 21, 23, 22), (22, 23, 25, 24), (24, 25, 27, 26), (26, 27, 29, 28), (28, 29, 31, 30), (30, 31, 33, 32), (32, 33, 35, 34), (34, 35, 37, 36), (36, 37, 39, 38), (38, 39, 41, 40), (40, 41, 43, 42), (42, 43, 45, 44), (44, 45, 47, 46), (46, 47, 49, 48), (48, 49, 51, 50), (50, 51, 53, 52), (52, 53, 55, 54), (54, 55, 57, 56), (56, 57, 59, 58), (58, 59, 61, 60), (3, 1, 63, 61, 59, 57, 55, 53, 51, 49, 47, 45, 43, 41, 39, 37, 35, 33, 31, 29, 27, 25, 23, 21, 19, 17, 15, 13, 11, 9, 7, 5), (60, 61, 63, 62), (62, 63, 1, 0), (0, 2, 4, 6, 8, 10, 12, 14, 16, 18, 20, 22, 24, 26, 28, 30, 32, 34, 36, 38, 40, 42, 44, 46, 48, 50, 52, 54, 56, 58, 60, 62), (64, 65, 67, 66), (66, 67, 69, 68), (68, 69, 71, 70), (70, 71, 73, 72), (72, 73, 75, 74), (74, 75, 77, 76), (76, 77, 79, 78), (78, 79, 81, 80), (80, 81, 83, 82), (82, 83, 85, 84), (84, 85, 87, 86), (86, 87, 89, 88), (88, 89, 91, 90), (90, 91, 93, 92), (92, 93, 95, 94), (94, 95, 97, 96), (96, 97, 99, 98), (98, 99, 101, 100), (100, 101, 103, 102), (102, 103, 105, 104), (104, 105, 107, 106), (106, 107, 109, 108), (108, 109, 111, 110), (110, 111, 113, 112), (112, 113, 115, 114), (114, 115, 117, 116), (116, 117, 119, 118), (118, 119, 121, 120), (120, 121, 123, 122), (122, 123, 125, 124), (67, 65, 127, 125, 123, 121, 119, 117, 115, 113, 111, 109, 107, 105, 103, 101, 99, 97, 95, 93, 91, 89, 87, 85, 83, 81, 79, 77, 75, 73, 71, 69), (124, 125, 127, 126), (126, 127, 65, 64), (64, 66, 68, 70, 72, 74, 76, 78, 80, 82, 84, 86, 88, 90, 92, 94, 96, 98, 100, 102, 104, 106, 108, 110, 112, 114, 116, 118, 120, 122, 124, 126), (128, 129, 131, 130), (130, 131, 133, 132), (132, 133, 135, 134), (134, 135, 137, 136), (136, 137, 139, 138), (138, 139, 141, 140), (140, 141, 143, 142), (142, 143, 145, 144), (144, 145, 147, 146), (146, 147, 149, 148), (148, 149, 151, 150), (150, 151, 153, 152), (152, 153, 155, 154), (154, 155, 157, 156), (156, 157, 159, 158), (158, 159, 161, 160), (160, 161, 163, 162), (162, 163, 165, 164), (164, 165, 167, 166), (166, 167, 169, 168), (168, 169, 171, 170), (170, 171, 173, 172), (172, 173, 175, 174), (174, 175, 177, 176), (176, 177, 179, 178), (178, 179, 181, 180), (180, 181, 183, 182), (182, 183, 185, 184), (184, 185, 187, 186), (186, 187, 189, 188), (131, 129, 191, 189, 187, 185, 183, 181, 179, 177, 175, 173, 171, 169, 167, 165, 163, 161, 159, 157, 155, 153, 151, 149, 147, 145, 143, 141, 139, 137, 135, 133), (188, 189, 191, 190), (190, 191, 129, 128), (128, 130, 132, 134, 136, 138, 140, 142, 144, 146, 148, 150, 152, 154, 156, 158, 160, 162, 164, 166, 168, 170, 172, 174, 176, 178, 180, 182, 184, 186, 188, 190), (192, 193, 195, 194), (194, 195, 197, 196), (196, 197, 199, 198), (198, 199, 201, 200), (200, 201, 203, 202), (202, 203, 205, 204), (204, 205, 207, 206), (206, 207, 209, 208), (208, 209, 211, 210), (210, 211, 213, 212), (212, 213, 215, 214), (214, 215, 217, 216), (216, 217, 219, 218), (218, 219, 221, 220), (220, 221, 223, 222), (222, 223, 225, 224), (224, 225, 227, 226), (226, 227, 229, 228), (228, 229, 231, 230), (230, 231, 233, 232), (232, 233, 235, 234), (234, 235, 237, 236), (236, 237, 239, 238), (238, 239, 241, 240), (240, 241, 243, 242), (242, 243, 245, 244), (244, 245, 247, 246), (246, 247, 249, 248), (248, 249, 251, 250), (250, 251, 253, 252), (195, 193, 255, 253, 251, 249, 247, 245, 243, 241, 239, 237, 235, 233, 231, 229, 227, 225, 223, 221, 219, 217, 215, 213, 211, 209, 207, 205, 203, 201, 199, 197), (252, 253, 255, 254), (254, 255, 193, 192), (192, 194, 196, 198, 200, 202, 204, 206, 208, 210, 212, 214, 216, 218, 220, 222, 224, 226, 228, 230, 232, 234, 236, 238, 240, 242, 244, 246, 248, 250, 252, 254), (256, 257, 259, 258), (258, 259, 261, 260), (260, 261, 263, 262), (262, 263, 265, 264), (264, 265, 267, 266), (266, 267, 269, 268), (268, 269, 271, 270), (270, 271, 273, 272), (272, 273, 275, 274), (274, 275, 277, 276), (276, 277, 279, 278), (278, 279, 281, 280), (280, 281, 283, 282), (282, 283, 285, 284), (284, 285, 287, 286), (286, 287, 289, 288), (288, 289, 291, 290), (290, 291, 293, 292), (292, 293, 295, 294), (294, 295, 297, 296), (296, 297, 299, 298), (298, 299, 301, 300), (300, 301, 303, 302), (302, 303, 305, 304), (304, 305, 307, 306), (306, 307, 309, 308), (308, 309, 311, 310), (310, 311, 313, 312), (312, 313, 315, 314), (314, 315, 317, 316), (259, 257, 319, 317, 315, 313, 311, 309, 307, 305, 303, 301, 299, 297, 295, 293, 291, 289, 287, 285, 283, 281, 279, 277, 275, 273, 271, 269, 267, 265, 263, 261), (316, 317, 319, 318), (318, 319, 257, 256), (256, 258, 260, 262, 264, 266, 268, 270, 272, 274, 276, 278, 280, 282, 284, 286, 288, 290, 292, 294, 296, 298, 300, 302, 304, 306, 308, 310, 312, 314, 316, 318)])
_uv = me_cylinder_006.uv_layers.new(name='UVMap')
_uv.uv.foreach_set('vector', [1.0, 0.5, 1.0, 1.0, 0.9688, 1.0, 0.9688, 0.5, 0.9688, 0.5, 0.9688, 1.0, 0.9375, 1.0, 0.9375, 0.5, 0.9375, 0.5, 0.9375, 1.0, 0.9062, 1.0, 0.9062, 0.5, 0.9062, 0.5, 0.9062, 1.0, 0.875, 1.0, 0.875, 0.5, 0.875, 0.5, 0.875, 1.0, 0.8438, 1.0, 0.8438, 0.5, 0.8438, 0.5, 0.8438, 1.0, 0.8125, 1.0, 0.8125, 0.5, 0.8125, 0.5, 0.8125, 1.0, 0.7812, 1.0, 0.7812, 0.5, 0.7812, 0.5, 0.7812, 1.0, 0.75, 1.0, 0.75, 0.5, 0.75, 0.5, 0.75, 1.0, 0.7188, 1.0, 0.7188, 0.5, 0.7188, 0.5, 0.7188, 1.0, 0.6875, 1.0, 0.6875, 0.5, 0.6875, 0.5, 0.6875, 1.0, 0.6562, 1.0, 0.6562, 0.5, 0.6562, 0.5, 0.6562, 1.0, 0.625, 1.0, 0.625, 0.5, 0.625, 0.5, 0.625, 1.0, 0.5938, 1.0, 0.5938, 0.5, 0.5938, 0.5, 0.5938, 1.0, 0.5625, 1.0, 0.5625, 0.5, 0.5625, 0.5, 0.5625, 1.0, 0.5312, 1.0, 0.5312, 0.5, 0.5312, 0.5, 0.5312, 1.0, 0.5, 1.0, 0.5, 0.5, 0.5, 0.5, 0.5, 1.0, 0.4688, 1.0, 0.4688, 0.5, 0.4688, 0.5, 0.4688, 1.0, 0.4375, 1.0, 0.4375, 0.5, 0.4375, 0.5, 0.4375, 1.0, 0.4062, 1.0, 0.4062, 0.5, 0.4062, 0.5, 0.4062, 1.0, 0.375, 1.0, 0.375, 0.5, 0.375, 0.5, 0.375, 1.0, 0.3438, 1.0, 0.3438, 0.5, 0.3438, 0.5, 0.3438, 1.0, 0.3125, 1.0, 0.3125, 0.5, 0.3125, 0.5, 0.3125, 1.0, 0.2812, 1.0, 0.2812, 0.5, 0.2812, 0.5, 0.2812, 1.0, 0.25, 1.0, 0.25, 0.5, 0.25, 0.5, 0.25, 1.0, 0.2188, 1.0, 0.2188, 0.5, 0.2188, 0.5, 0.2188, 1.0, 0.1875, 1.0, 0.1875, 0.5, 0.1875, 0.5, 0.1875, 1.0, 0.1562, 1.0, 0.1562, 0.5, 0.1562, 0.5, 0.1562, 1.0, 0.125, 1.0, 0.125, 0.5, 0.125, 0.5, 0.125, 1.0, 0.09375, 1.0, 0.09375, 0.5, 0.09375, 0.5, 0.09375, 1.0, 0.0625, 1.0, 0.0625, 0.5, 0.2968, 0.4854, 0.25, 0.49, 0.2032, 0.4854, 0.1582, 0.4717, 0.1167, 0.4496, 0.08029, 0.4197, 0.05045, 0.3833, 0.02827, 0.3418, 0.01461, 0.2968, 0.01, 0.25, 0.01461, 0.2032, 0.02827, 0.1582, 0.05045, 0.1167, 0.08029, 0.08029, 0.1167, 0.05045, 0.1582, 0.02827, 0.2032, 0.01461, 0.25, 0.01, 0.2968, 0.01461, 0.3418, 0.02827, 0.3833, 0.05045, 0.4197, 0.08029, 0.4496, 0.1167, 0.4717, 0.1582, 0.4854, 0.2032, 0.49, 0.25, 0.4854, 0.2968, 0.4717, 0.3418, 0.4496, 0.3833, 0.4197, 0.4197, 0.3833, 0.4496, 0.3418, 0.4717, 0.0625, 0.5, 0.0625, 1.0, 0.03125, 1.0, 0.03125, 0.5, 0.03125, 0.5, 0.03125, 1.0, 0.0, 1.0, 0.0, 0.5, 0.75, 0.49, 0.7968, 0.4854, 0.8418, 0.4717, 0.8833, 0.4496, 0.9197, 0.4197, 0.9496, 0.3833, 0.9717, 0.3418, 0.9854, 0.2968, 0.99, 0.25, 0.9854, 0.2032, 0.9717, 0.1582, 0.9496, 0.1167, 0.9197, 0.08029, 0.8833, 0.05045, 0.8418, 0.02827, 0.7968, 0.01461, 0.75, 0.01, 0.7032, 0.01461, 0.6582, 0.02827, 0.6167, 0.05045, 0.5803, 0.08029, 0.5504, 0.1167, 0.5283, 0.1582, 0.5146, 0.2032, 0.51, 0.25, 0.5146, 0.2968, 0.5283, 0.3418, 0.5504, 0.3833, 0.5803, 0.4197, 0.6167, 0.4496, 0.6582, 0.4717, 0.7032, 0.4854, 1.0, 0.5, 1.0, 1.0, 0.9688, 1.0, 0.9688, 0.5, 0.9688, 0.5, 0.9688, 1.0, 0.9375, 1.0, 0.9375, 0.5, 0.9375, 0.5, 0.9375, 1.0, 0.9062, 1.0, 0.9062, 0.5, 0.9062, 0.5, 0.9062, 1.0, 0.875, 1.0, 0.875, 0.5, 0.875, 0.5, 0.875, 1.0, 0.8438, 1.0, 0.8438, 0.5, 0.8438, 0.5, 0.8438, 1.0, 0.8125, 1.0, 0.8125, 0.5, 0.8125, 0.5, 0.8125, 1.0, 0.7812, 1.0, 0.7812, 0.5, 0.7812, 0.5, 0.7812, 1.0, 0.75, 1.0, 0.75, 0.5, 0.75, 0.5, 0.75, 1.0, 0.7188, 1.0, 0.7188, 0.5, 0.7188, 0.5, 0.7188, 1.0, 0.6875, 1.0, 0.6875, 0.5, 0.6875, 0.5, 0.6875, 1.0, 0.6562, 1.0, 0.6562, 0.5, 0.6562, 0.5, 0.6562, 1.0, 0.625, 1.0, 0.625, 0.5, 0.625, 0.5, 0.625, 1.0, 0.5938, 1.0, 0.5938, 0.5, 0.5938, 0.5, 0.5938, 1.0, 0.5625, 1.0, 0.5625, 0.5, 0.5625, 0.5, 0.5625, 1.0, 0.5312, 1.0, 0.5312, 0.5, 0.5312, 0.5, 0.5312, 1.0, 0.5, 1.0, 0.5, 0.5, 0.5, 0.5, 0.5, 1.0, 0.4688, 1.0, 0.4688, 0.5, 0.4688, 0.5, 0.4688, 1.0, 0.4375, 1.0, 0.4375, 0.5, 0.4375, 0.5, 0.4375, 1.0, 0.4062, 1.0, 0.4062, 0.5, 0.4062, 0.5, 0.4062, 1.0, 0.375, 1.0, 0.375, 0.5, 0.375, 0.5, 0.375, 1.0, 0.3438, 1.0, 0.3438, 0.5, 0.3438, 0.5, 0.3438, 1.0, 0.3125, 1.0, 0.3125, 0.5, 0.3125, 0.5, 0.3125, 1.0, 0.2812, 1.0, 0.2812, 0.5, 0.2812, 0.5, 0.2812, 1.0, 0.25, 1.0, 0.25, 0.5, 0.25, 0.5, 0.25, 1.0, 0.2188, 1.0, 0.2188, 0.5, 0.2188, 0.5, 0.2188, 1.0, 0.1875, 1.0, 0.1875, 0.5, 0.1875, 0.5, 0.1875, 1.0, 0.1562, 1.0, 0.1562, 0.5, 0.1562, 0.5, 0.1562, 1.0, 0.125, 1.0, 0.125, 0.5, 0.125, 0.5, 0.125, 1.0, 0.09375, 1.0, 0.09375, 0.5, 0.09375, 0.5, 0.09375, 1.0, 0.0625, 1.0, 0.0625, 0.5, 0.2968, 0.4854, 0.25, 0.49, 0.2032, 0.4854, 0.1582, 0.4717, 0.1167, 0.4496, 0.08029, 0.4197, 0.05045, 0.3833, 0.02827, 0.3418, 0.01461, 0.2968, 0.01, 0.25, 0.01461, 0.2032, 0.02827, 0.1582, 0.05045, 0.1167, 0.08029, 0.08029, 0.1167, 0.05045, 0.1582, 0.02827, 0.2032, 0.01461, 0.25, 0.01, 0.2968, 0.01461, 0.3418, 0.02827, 0.3833, 0.05045, 0.4197, 0.08029, 0.4496, 0.1167, 0.4717, 0.1582, 0.4854, 0.2032, 0.49, 0.25, 0.4854, 0.2968, 0.4717, 0.3418, 0.4496, 0.3833, 0.4197, 0.4197, 0.3833, 0.4496, 0.3418, 0.4717, 0.0625, 0.5, 0.0625, 1.0, 0.03125, 1.0, 0.03125, 0.5, 0.03125, 0.5, 0.03125, 1.0, 0.0, 1.0, 0.0, 0.5, 0.75, 0.49, 0.7968, 0.4854, 0.8418, 0.4717, 0.8833, 0.4496, 0.9197, 0.4197, 0.9496, 0.3833, 0.9717, 0.3418, 0.9854, 0.2968, 0.99, 0.25, 0.9854, 0.2032, 0.9717, 0.1582, 0.9496, 0.1167, 0.9197, 0.08029, 0.8833, 0.05045, 0.8418, 0.02827, 0.7968, 0.01461, 0.75, 0.01, 0.7032, 0.01461, 0.6582, 0.02827, 0.6167, 0.05045, 0.5803, 0.08029, 0.5504, 0.1167, 0.5283, 0.1582, 0.5146, 0.2032, 0.51, 0.25, 0.5146, 0.2968, 0.5283, 0.3418, 0.5504, 0.3833, 0.5803, 0.4197, 0.6167, 0.4496, 0.6582, 0.4717, 0.7032, 0.4854, 1.0, 0.5, 1.0, 1.0, 0.9688, 1.0, 0.9688, 0.5, 0.9688, 0.5, 0.9688, 1.0, 0.9375, 1.0, 0.9375, 0.5, 0.9375, 0.5, 0.9375, 1.0, 0.9062, 1.0, 0.9062, 0.5, 0.9062, 0.5, 0.9062, 1.0, 0.875, 1.0, 0.875, 0.5, 0.875, 0.5, 0.875, 1.0, 0.8438, 1.0, 0.8438, 0.5, 0.8438, 0.5, 0.8438, 1.0, 0.8125, 1.0, 0.8125, 0.5, 0.8125, 0.5, 0.8125, 1.0, 0.7812, 1.0, 0.7812, 0.5, 0.7812, 0.5, 0.7812, 1.0, 0.75, 1.0, 0.75, 0.5, 0.75, 0.5, 0.75, 1.0, 0.7188, 1.0, 0.7188, 0.5, 0.7188, 0.5, 0.7188, 1.0, 0.6875, 1.0, 0.6875, 0.5, 0.6875, 0.5, 0.6875, 1.0, 0.6562, 1.0, 0.6562, 0.5, 0.6562, 0.5, 0.6562, 1.0, 0.625, 1.0, 0.625, 0.5, 0.625, 0.5, 0.625, 1.0, 0.5938, 1.0, 0.5938, 0.5, 0.5938, 0.5, 0.5938, 1.0, 0.5625, 1.0, 0.5625, 0.5, 0.5625, 0.5, 0.5625, 1.0, 0.5312, 1.0, 0.5312, 0.5, 0.5312, 0.5, 0.5312, 1.0, 0.5, 1.0, 0.5, 0.5, 0.5, 0.5, 0.5, 1.0, 0.4688, 1.0, 0.4688, 0.5, 0.4688, 0.5, 0.4688, 1.0, 0.4375, 1.0, 0.4375, 0.5, 0.4375, 0.5, 0.4375, 1.0, 0.4062, 1.0, 0.4062, 0.5, 0.4062, 0.5, 0.4062, 1.0, 0.375, 1.0, 0.375, 0.5, 0.375, 0.5, 0.375, 1.0, 0.3438, 1.0, 0.3438, 0.5, 0.3438, 0.5, 0.3438, 1.0, 0.3125, 1.0, 0.3125, 0.5, 0.3125, 0.5, 0.3125, 1.0, 0.2812, 1.0, 0.2812, 0.5, 0.2812, 0.5, 0.2812, 1.0, 0.25, 1.0, 0.25, 0.5, 0.25, 0.5, 0.25, 1.0, 0.2188, 1.0, 0.2188, 0.5, 0.2188, 0.5, 0.2188, 1.0, 0.1875, 1.0, 0.1875, 0.5, 0.1875, 0.5, 0.1875, 1.0, 0.1562, 1.0, 0.1562, 0.5, 0.1562, 0.5, 0.1562, 1.0, 0.125, 1.0, 0.125, 0.5, 0.125, 0.5, 0.125, 1.0, 0.09375, 1.0, 0.09375, 0.5, 0.09375, 0.5, 0.09375, 1.0, 0.0625, 1.0, 0.0625, 0.5, 0.2968, 0.4854, 0.25, 0.49, 0.2032, 0.4854, 0.1582, 0.4717, 0.1167, 0.4496, 0.08029, 0.4197, 0.05045, 0.3833, 0.02827, 0.3418, 0.01461, 0.2968, 0.01, 0.25, 0.01461, 0.2032, 0.02827, 0.1582, 0.05045, 0.1167, 0.08029, 0.08029, 0.1167, 0.05045, 0.1582, 0.02827, 0.2032, 0.01461, 0.25, 0.01, 0.2968, 0.01461, 0.3418, 0.02827, 0.3833, 0.05045, 0.4197, 0.08029, 0.4496, 0.1167, 0.4717, 0.1582, 0.4854, 0.2032, 0.49, 0.25, 0.4854, 0.2968, 0.4717, 0.3418, 0.4496, 0.3833, 0.4197, 0.4197, 0.3833, 0.4496, 0.3418, 0.4717, 0.0625, 0.5, 0.0625, 1.0, 0.03125, 1.0, 0.03125, 0.5, 0.03125, 0.5, 0.03125, 1.0, 0.0, 1.0, 0.0, 0.5, 0.75, 0.49, 0.7968, 0.4854, 0.8418, 0.4717, 0.8833, 0.4496, 0.9197, 0.4197, 0.9496, 0.3833, 0.9717, 0.3418, 0.9854, 0.2968, 0.99, 0.25, 0.9854, 0.2032, 0.9717, 0.1582, 0.9496, 0.1167, 0.9197, 0.08029, 0.8833, 0.05045, 0.8418, 0.02827, 0.7968, 0.01461, 0.75, 0.01, 0.7032, 0.01461, 0.6582, 0.02827, 0.6167, 0.05045, 0.5803, 0.08029, 0.5504, 0.1167, 0.5283, 0.1582, 0.5146, 0.2032, 0.51, 0.25, 0.5146, 0.2968, 0.5283, 0.3418, 0.5504, 0.3833, 0.5803, 0.4197, 0.6167, 0.4496, 0.6582, 0.4717, 0.7032, 0.4854, 1.0, 0.5, 1.0, 1.0, 0.9688, 1.0, 0.9688, 0.5, 0.9688, 0.5, 0.9688, 1.0, 0.9375, 1.0, 0.9375, 0.5, 0.9375, 0.5, 0.9375, 1.0, 0.9062, 1.0, 0.9062, 0.5, 0.9062, 0.5, 0.9062, 1.0, 0.875, 1.0, 0.875, 0.5, 0.875, 0.5, 0.875, 1.0, 0.8438, 1.0, 0.8438, 0.5, 0.8438, 0.5, 0.8438, 1.0, 0.8125, 1.0, 0.8125, 0.5, 0.8125, 0.5, 0.8125, 1.0, 0.7812, 1.0, 0.7812, 0.5, 0.7812, 0.5, 0.7812, 1.0, 0.75, 1.0, 0.75, 0.5, 0.75, 0.5, 0.75, 1.0, 0.7188, 1.0, 0.7188, 0.5, 0.7188, 0.5, 0.7188, 1.0, 0.6875, 1.0, 0.6875, 0.5, 0.6875, 0.5, 0.6875, 1.0, 0.6562, 1.0, 0.6562, 0.5, 0.6562, 0.5, 0.6562, 1.0, 0.625, 1.0, 0.625, 0.5, 0.625, 0.5, 0.625, 1.0, 0.5938, 1.0, 0.5938, 0.5, 0.5938, 0.5, 0.5938, 1.0, 0.5625, 1.0, 0.5625, 0.5, 0.5625, 0.5, 0.5625, 1.0, 0.5312, 1.0, 0.5312, 0.5, 0.5312, 0.5, 0.5312, 1.0, 0.5, 1.0, 0.5, 0.5, 0.5, 0.5, 0.5, 1.0, 0.4688, 1.0, 0.4688, 0.5, 0.4688, 0.5, 0.4688, 1.0, 0.4375, 1.0, 0.4375, 0.5, 0.4375, 0.5, 0.4375, 1.0, 0.4062, 1.0, 0.4062, 0.5, 0.4062, 0.5, 0.4062, 1.0, 0.375, 1.0, 0.375, 0.5, 0.375, 0.5, 0.375, 1.0, 0.3438, 1.0, 0.3438, 0.5, 0.3438, 0.5, 0.3438, 1.0, 0.3125, 1.0, 0.3125, 0.5, 0.3125, 0.5, 0.3125, 1.0, 0.2812, 1.0, 0.2812, 0.5, 0.2812, 0.5, 0.2812, 1.0, 0.25, 1.0, 0.25, 0.5, 0.25, 0.5, 0.25, 1.0, 0.2188, 1.0, 0.2188, 0.5, 0.2188, 0.5, 0.2188, 1.0, 0.1875, 1.0, 0.1875, 0.5, 0.1875, 0.5, 0.1875, 1.0, 0.1562, 1.0, 0.1562, 0.5, 0.1562, 0.5, 0.1562, 1.0, 0.125, 1.0, 0.125, 0.5, 0.125, 0.5, 0.125, 1.0, 0.09375, 1.0, 0.09375, 0.5, 0.09375, 0.5, 0.09375, 1.0, 0.0625, 1.0, 0.0625, 0.5, 0.2968, 0.4854, 0.25, 0.49, 0.2032, 0.4854, 0.1582, 0.4717, 0.1167, 0.4496, 0.08029, 0.4197, 0.05045, 0.3833, 0.02827, 0.3418, 0.01461, 0.2968, 0.01, 0.25, 0.01461, 0.2032, 0.02827, 0.1582, 0.05045, 0.1167, 0.08029, 0.08029, 0.1167, 0.05045, 0.1582, 0.02827, 0.2032, 0.01461, 0.25, 0.01, 0.2968, 0.01461, 0.3418, 0.02827, 0.3833, 0.05045, 0.4197, 0.08029, 0.4496, 0.1167, 0.4717, 0.1582, 0.4854, 0.2032, 0.49, 0.25, 0.4854, 0.2968, 0.4717, 0.3418, 0.4496, 0.3833, 0.4197, 0.4197, 0.3833, 0.4496, 0.3418, 0.4717, 0.0625, 0.5, 0.0625, 1.0, 0.03125, 1.0, 0.03125, 0.5, 0.03125, 0.5, 0.03125, 1.0, 0.0, 1.0, 0.0, 0.5, 0.75, 0.49, 0.7968, 0.4854, 0.8418, 0.4717, 0.8833, 0.4496, 0.9197, 0.4197, 0.9496, 0.3833, 0.9717, 0.3418, 0.9854, 0.2968, 0.99, 0.25, 0.9854, 0.2032, 0.9717, 0.1582, 0.9496, 0.1167, 0.9197, 0.08029, 0.8833, 0.05045, 0.8418, 0.02827, 0.7968, 0.01461, 0.75, 0.01, 0.7032, 0.01461, 0.6582, 0.02827, 0.6167, 0.05045, 0.5803, 0.08029, 0.5504, 0.1167, 0.5283, 0.1582, 0.5146, 0.2032, 0.51, 0.25, 0.5146, 0.2968, 0.5283, 0.3418, 0.5504, 0.3833, 0.5803, 0.4197, 0.6167, 0.4496, 0.6582, 0.4717, 0.7032, 0.4854, 1.0, 0.5, 1.0, 1.0, 0.9688, 1.0, 0.9688, 0.5, 0.9688, 0.5, 0.9688, 1.0, 0.9375, 1.0, 0.9375, 0.5, 0.9375, 0.5, 0.9375, 1.0, 0.9062, 1.0, 0.9062, 0.5, 0.9062, 0.5, 0.9062, 1.0, 0.875, 1.0, 0.875, 0.5, 0.875, 0.5, 0.875, 1.0, 0.8438, 1.0, 0.8438, 0.5, 0.8438, 0.5, 0.8438, 1.0, 0.8125, 1.0, 0.8125, 0.5, 0.8125, 0.5, 0.8125, 1.0, 0.7812, 1.0, 0.7812, 0.5, 0.7812, 0.5, 0.7812, 1.0, 0.75, 1.0, 0.75, 0.5, 0.75, 0.5, 0.75, 1.0, 0.7188, 1.0, 0.7188, 0.5, 0.7188, 0.5, 0.7188, 1.0, 0.6875, 1.0, 0.6875, 0.5, 0.6875, 0.5, 0.6875, 1.0, 0.6562, 1.0, 0.6562, 0.5, 0.6562, 0.5, 0.6562, 1.0, 0.625, 1.0, 0.625, 0.5, 0.625, 0.5, 0.625, 1.0, 0.5938, 1.0, 0.5938, 0.5, 0.5938, 0.5, 0.5938, 1.0, 0.5625, 1.0, 0.5625, 0.5, 0.5625, 0.5, 0.5625, 1.0, 0.5312, 1.0, 0.5312, 0.5, 0.5312, 0.5, 0.5312, 1.0, 0.5, 1.0, 0.5, 0.5, 0.5, 0.5, 0.5, 1.0, 0.4688, 1.0, 0.4688, 0.5, 0.4688, 0.5, 0.4688, 1.0, 0.4375, 1.0, 0.4375, 0.5, 0.4375, 0.5, 0.4375, 1.0, 0.4062, 1.0, 0.4062, 0.5, 0.4062, 0.5, 0.4062, 1.0, 0.375, 1.0, 0.375, 0.5, 0.375, 0.5, 0.375, 1.0, 0.3438, 1.0, 0.3438, 0.5, 0.3438, 0.5, 0.3438, 1.0, 0.3125, 1.0, 0.3125, 0.5, 0.3125, 0.5, 0.3125, 1.0, 0.2812, 1.0, 0.2812, 0.5, 0.2812, 0.5, 0.2812, 1.0, 0.25, 1.0, 0.25, 0.5, 0.25, 0.5, 0.25, 1.0, 0.2188, 1.0, 0.2188, 0.5, 0.2188, 0.5, 0.2188, 1.0, 0.1875, 1.0, 0.1875, 0.5, 0.1875, 0.5, 0.1875, 1.0, 0.1562, 1.0, 0.1562, 0.5, 0.1562, 0.5, 0.1562, 1.0, 0.125, 1.0, 0.125, 0.5, 0.125, 0.5, 0.125, 1.0, 0.09375, 1.0, 0.09375, 0.5, 0.09375, 0.5, 0.09375, 1.0, 0.0625, 1.0, 0.0625, 0.5, 0.2968, 0.4854, 0.25, 0.49, 0.2032, 0.4854, 0.1582, 0.4717, 0.1167, 0.4496, 0.08029, 0.4197, 0.05045, 0.3833, 0.02827, 0.3418, 0.01461, 0.2968, 0.01, 0.25, 0.01461, 0.2032, 0.02827, 0.1582, 0.05045, 0.1167, 0.08029, 0.08029, 0.1167, 0.05045, 0.1582, 0.02827, 0.2032, 0.01461, 0.25, 0.01, 0.2968, 0.01461, 0.3418, 0.02827, 0.3833, 0.05045, 0.4197, 0.08029, 0.4496, 0.1167, 0.4717, 0.1582, 0.4854, 0.2032, 0.49, 0.25, 0.4854, 0.2968, 0.4717, 0.3418, 0.4496, 0.3833, 0.4197, 0.4197, 0.3833, 0.4496, 0.3418, 0.4717, 0.0625, 0.5, 0.0625, 1.0, 0.03125, 1.0, 0.03125, 0.5, 0.03125, 0.5, 0.03125, 1.0, 0.0, 1.0, 0.0, 0.5, 0.75, 0.49, 0.7968, 0.4854, 0.8418, 0.4717, 0.8833, 0.4496, 0.9197, 0.4197, 0.9496, 0.3833, 0.9717, 0.3418, 0.9854, 0.2968, 0.99, 0.25, 0.9854, 0.2032, 0.9717, 0.1582, 0.9496, 0.1167, 0.9197, 0.08029, 0.8833, 0.05045, 0.8418, 0.02827, 0.7968, 0.01461, 0.75, 0.01, 0.7032, 0.01461, 0.6582, 0.02827, 0.6167, 0.05045, 0.5803, 0.08029, 0.5504, 0.1167, 0.5283, 0.1582, 0.5146, 0.2032, 0.51, 0.25, 0.5146, 0.2968, 0.5283, 0.3418, 0.5504, 0.3833, 0.5803, 0.4197, 0.6167, 0.4496, 0.6582, 0.4717, 0.7032, 0.4854])
me_cylinder_006.materials.append(mat_material_004)
me_cylinder_006.use_remesh_preserve_volume = False
me_cylinder_006.use_remesh_preserve_attributes = False
me_cylinder_006.use_mirror_vertex_groups = False
me_cylinder_006.update()
me_cylinder_007 = bpy.data.meshes.new('Cylinder.007')
me_cylinder_007.from_pydata([(0.0, 1.0, -1.0), (0.0, 1.0, 1.0), (0.1951, 0.9808, -1.0), (0.1951, 0.9808, 1.0), (0.3827, 0.9239, -1.0), (0.3827, 0.9239, 1.0), (0.5556, 0.8315, -1.0), (0.5556, 0.8315, 1.0), (0.7071, 0.7071, -1.0), (0.7071, 0.7071, 1.0), (0.8315, 0.5556, -1.0), (0.8315, 0.5556, 1.0), (0.9239, 0.3827, -1.0), (0.9239, 0.3827, 1.0), (0.9808, 0.1951, -1.0), (0.9808, 0.1951, 1.0), (1.0, 7.55e-08, -1.0), (1.0, 7.55e-08, 1.0), (0.9808, -0.1951, -1.0), (0.9808, -0.1951, 1.0), (0.9239, -0.3827, -1.0), (0.9239, -0.3827, 1.0), (0.8315, -0.5556, -1.0), (0.8315, -0.5556, 1.0), (0.7071, -0.7071, -1.0), (0.7071, -0.7071, 1.0), (0.5556, -0.8315, -1.0), (0.5556, -0.8315, 1.0), (0.3827, -0.9239, -1.0), (0.3827, -0.9239, 1.0), (0.1951, -0.9808, -1.0), (0.1951, -0.9808, 1.0), (-3.258e-07, -1.0, -1.0), (-3.258e-07, -1.0, 1.0), (-0.1951, -0.9808, -1.0), (-0.1951, -0.9808, 1.0), (-0.3827, -0.9239, -1.0), (-0.3827, -0.9239, 1.0), (-0.5556, -0.8315, -1.0), (-0.5556, -0.8315, 1.0), (-0.7071, -0.7071, -1.0), (-0.7071, -0.7071, 1.0), (-0.8315, -0.5556, -1.0), (-0.8315, -0.5556, 1.0), (-0.9239, -0.3827, -1.0), (-0.9239, -0.3827, 1.0), (-0.9808, -0.1951, -1.0), (-0.9808, -0.1951, 1.0), (-1.0, 9.656e-07, -1.0), (-1.0, 9.656e-07, 1.0), (-0.9808, 0.1951, -1.0), (-0.9808, 0.1951, 1.0), (-0.9239, 0.3827, -1.0), (-0.9239, 0.3827, 1.0), (-0.8315, 0.5556, -1.0), (-0.8315, 0.5556, 1.0), (-0.7071, 0.7071, -1.0), (-0.7071, 0.7071, 1.0), (-0.5556, 0.8315, -1.0), (-0.5556, 0.8315, 1.0), (-0.3827, 0.9239, -1.0), (-0.3827, 0.9239, 1.0), (-0.1951, 0.9808, -1.0), (-0.1951, 0.9808, 1.0), (1.229, -35.2, 1.361), (1.229, 2.091, 1.361), (1.206, -35.2, 1.597), (1.206, 2.091, 1.597), (1.137, -35.2, 1.824), (1.137, 2.091, 1.824), (1.025, -35.2, 2.033), (1.025, 2.091, 2.033), (0.875, -35.2, 2.217), (0.875, 2.091, 2.217), (0.6917, -35.2, 2.367), (0.6917, 2.091, 2.367), (0.4826, -35.2, 2.479), (0.4826, 2.091, 2.479), (0.2557, -35.2, 2.548), (0.2557, 2.091, 2.548), (0.01979, -35.2, 2.571), (0.01979, 2.091, 2.571), (-0.2162, -35.2, 2.548), (-0.2162, 2.091, 2.548), (-0.443, -35.2, 2.479), (-0.443, 2.091, 2.479), (-0.6521, -35.2, 2.367), (-0.6521, 2.091, 2.367), (-0.8354, -35.2, 2.217), (-0.8354, 2.091, 2.217), (-0.9858, -35.2, 2.033), (-0.9858, 2.091, 2.033), (-1.098, -35.2, 1.824), (-1.098, 2.091, 1.824), (-1.166, -35.2, 1.597), (-1.166, 2.091, 1.597), (-1.19, -35.2, 1.361), (-1.19, 2.091, 1.361), (-1.166, -35.2, 1.125), (-1.166, 2.091, 1.125), (-1.098, -35.2, 0.8985), (-1.098, 2.091, 0.8985), (-0.9858, -35.2, 0.6894), (-0.9858, 2.091, 0.6894), (-0.8354, -35.2, 0.5061), (-0.8354, 2.091, 0.5061), (-0.6521, -35.2, 0.3557), (-0.6521, 2.091, 0.3557), (-0.443, -35.2, 0.2439), (-0.443, 2.091, 0.2439), (-0.2162, -35.2, 0.1751), (-0.2162, 2.091, 0.1751), (0.01979, -35.2, 0.1518), (0.01979, 2.091, 0.1518), (0.2557, -35.2, 0.1751), (0.2557, 2.091, 0.1751), (0.4826, -35.2, 0.2439), (0.4826, 2.091, 0.2439), (0.6917, -35.2, 0.3557), (0.6917, 2.091, 0.3557), (0.875, -35.2, 0.5061), (0.875, 2.091, 0.5061), (1.025, -35.2, 0.6894), (1.025, 2.091, 0.6894), (1.137, -35.2, 0.8985), (1.137, 2.091, 0.8985), (1.206, -35.2, 1.125), (1.206, 2.091, 1.125), (2.074, -31.4, 1.391), (0.07363, -31.4, 1.391), (2.074, -31.42, 1.587), (0.07363, -31.42, 1.587), (2.074, -31.48, 1.774), (0.07363, -31.48, 1.774), (2.074, -31.57, 1.947), (0.07363, -31.57, 1.947), (2.074, -31.69, 2.099), (0.07363, -31.69, 2.099), (2.074, -31.84, 2.223), (0.07363, -31.84, 2.223), (2.074, -32.02, 2.315), (0.07363, -32.02, 2.315), (2.074, -32.2, 2.372), (0.07363, -32.2, 2.372), (2.074, -32.4, 2.391), (0.07363, -32.4, 2.391), (2.074, -32.59, 2.372), (0.07363, -32.59, 2.372), (2.074, -32.78, 2.315), (0.07363, -32.78, 2.315), (2.074, -32.95, 2.223), (0.07363, -32.95, 2.223), (2.074, -33.11, 2.099), (0.07363, -33.11, 2.099), (2.074, -33.23, 1.947), (0.07363, -33.23, 1.947), (2.074, -33.32, 1.774), (0.07363, -33.32, 1.774), (2.074, -33.38, 1.587), (0.07363, -33.38, 1.587), (2.074, -33.4, 1.391), (0.07363, -33.4, 1.391), (2.074, -33.38, 1.196), (0.07363, -33.38, 1.196), (2.074, -33.32, 1.009), (0.07363, -33.32, 1.009), (2.074, -33.23, 0.8359), (0.07363, -33.23, 0.8359), (2.074, -33.11, 0.6844), (0.07363, -33.11, 0.6844), (2.074, -32.95, 0.56), (0.07363, -32.95, 0.56), (2.074, -32.78, 0.4676), (0.07363, -32.78, 0.4676), (2.074, -32.59, 0.4107), (0.07363, -32.59, 0.4107), (2.074, -32.4, 0.3915), (0.07363, -32.4, 0.3915), (2.074, -32.2, 0.4107), (0.07363, -32.2, 0.4107), (2.074, -32.02, 0.4676), (0.07363, -32.02, 0.4676), (2.074, -31.84, 0.56), (0.07363, -31.84, 0.56), (2.074, -31.69, 0.6844), (0.07363, -31.69, 0.6844), (2.074, -31.57, 0.8359), (0.07363, -31.57, 0.8359), (2.074, -31.48, 1.009), (0.07363, -31.48, 1.009), (2.074, -31.42, 1.196), (0.07363, -31.42, 1.196), (2.074, -16.79, 1.391), (0.07363, -16.79, 1.391), (2.074, -16.81, 1.587), (0.07363, -16.81, 1.587), (2.074, -16.86, 1.774), (0.07363, -16.86, 1.774), (2.074, -16.96, 1.947), (0.07363, -16.96, 1.947), (2.074, -17.08, 2.099), (0.07363, -17.08, 2.099), (2.074, -17.23, 2.223), (0.07363, -17.23, 2.223), (2.074, -17.4, 2.315), (0.07363, -17.4, 2.315), (2.074, -17.59, 2.372), (0.07363, -17.59, 2.372), (2.074, -17.79, 2.391), (0.07363, -17.79, 2.391), (2.074, -17.98, 2.372), (0.07363, -17.98, 2.372), (2.074, -18.17, 2.315), (0.07363, -18.17, 2.315), (2.074, -18.34, 2.223), (0.07363, -18.34, 2.223), (2.074, -18.49, 2.099), (0.07363, -18.49, 2.099), (2.074, -18.62, 1.947), (0.07363, -18.62, 1.947), (2.074, -18.71, 1.774), (0.07363, -18.71, 1.774), (2.074, -18.77, 1.587), (0.07363, -18.77, 1.587), (2.074, -18.79, 1.391), (0.07363, -18.79, 1.391), (2.074, -18.77, 1.196), (0.07363, -18.77, 1.196), (2.074, -18.71, 1.009), (0.07363, -18.71, 1.009), (2.074, -18.62, 0.8359), (0.07363, -18.62, 0.8359), (2.074, -18.49, 0.6844), (0.07363, -18.49, 0.6844), (2.074, -18.34, 0.56), (0.07363, -18.34, 0.56), (2.074, -18.17, 0.4676), (0.07363, -18.17, 0.4676), (2.074, -17.98, 0.4107), (0.07363, -17.98, 0.4107), (2.074, -17.79, 0.3915), (0.07363, -17.79, 0.3915), (2.074, -17.59, 0.4107), (0.07363, -17.59, 0.4107), (2.074, -17.4, 0.4676), (0.07363, -17.4, 0.4676), (2.074, -17.23, 0.56), (0.07363, -17.23, 0.56), (2.074, -17.08, 0.6844), (0.07363, -17.08, 0.6844), (2.074, -16.96, 0.8359), (0.07363, -16.96, 0.8359), (2.074, -16.86, 1.009), (0.07363, -16.86, 1.009), (2.074, -16.81, 1.196), (0.07363, -16.81, 1.196), (-7.132e-23, -10.8, -1.0), (-7.132e-23, -10.8, 1.0), (0.1951, -10.82, -1.0), (0.1951, -10.82, 1.0), (0.3827, -10.88, -1.0), (0.3827, -10.88, 1.0), (0.5556, -10.97, -1.0), (0.5556, -10.97, 1.0), (0.7071, -11.1, -1.0), (0.7071, -11.1, 1.0), (0.8315, -11.25, -1.0), (0.8315, -11.25, 1.0), (0.9239, -11.42, -1.0), (0.9239, -11.42, 1.0), (0.9808, -11.61, -1.0), (0.9808, -11.61, 1.0), (1.0, -11.8, -1.0), (1.0, -11.8, 1.0), (0.9808, -12.0, -1.0), (0.9808, -12.0, 1.0), (0.9239, -12.19, -1.0), (0.9239, -12.19, 1.0), (0.8315, -12.36, -1.0), (0.8315, -12.36, 1.0), (0.7071, -12.51, -1.0), (0.7071, -12.51, 1.0), (0.5556, -12.64, -1.0), (0.5556, -12.64, 1.0), (0.3827, -12.73, -1.0), (0.3827, -12.73, 1.0), (0.1951, -12.79, -1.0), (0.1951, -12.79, 1.0), (-3.258e-07, -12.8, -1.0), (-3.258e-07, -12.8, 1.0), (-0.1951, -12.79, -1.0), (-0.1951, -12.79, 1.0), (-0.3827, -12.73, -1.0), (-0.3827, -12.73, 1.0), (-0.5556, -12.64, -1.0), (-0.5556, -12.64, 1.0), (-0.7071, -12.51, -1.0), (-0.7071, -12.51, 1.0), (-0.8315, -12.36, -1.0), (-0.8315, -12.36, 1.0), (-0.9239, -12.19, -1.0), (-0.9239, -12.19, 1.0), (-0.9808, -12.0, -1.0), (-0.9808, -12.0, 1.0), (-1.0, -11.8, -1.0), (-1.0, -11.8, 1.0), (-0.9808, -11.61, -1.0), (-0.9808, -11.61, 1.0), (-0.9239, -11.42, -1.0), (-0.9239, -11.42, 1.0), (-0.8315, -11.25, -1.0), (-0.8315, -11.25, 1.0), (-0.7071, -11.1, -1.0), (-0.7071, -11.1, 1.0), (-0.5556, -10.97, -1.0), (-0.5556, -10.97, 1.0), (-0.3827, -10.88, -1.0), (-0.3827, -10.88, 1.0), (-0.1951, -10.82, -1.0), (-0.1951, -10.82, 1.0)], [], [(0, 1, 3, 2), (2, 3, 5, 4), (4, 5, 7, 6), (6, 7, 9, 8), (8, 9, 11, 10), (10, 11, 13, 12), (12, 13, 15, 14), (14, 15, 17, 16), (16, 17, 19, 18), (18, 19, 21, 20), (20, 21, 23, 22), (22, 23, 25, 24), (24, 25, 27, 26), (26, 27, 29, 28), (28, 29, 31, 30), (30, 31, 33, 32), (32, 33, 35, 34), (34, 35, 37, 36), (36, 37, 39, 38), (38, 39, 41, 40), (40, 41, 43, 42), (42, 43, 45, 44), (44, 45, 47, 46), (46, 47, 49, 48), (48, 49, 51, 50), (50, 51, 53, 52), (52, 53, 55, 54), (54, 55, 57, 56), (56, 57, 59, 58), (58, 59, 61, 60), (3, 1, 63, 61, 59, 57, 55, 53, 51, 49, 47, 45, 43, 41, 39, 37, 35, 33, 31, 29, 27, 25, 23, 21, 19, 17, 15, 13, 11, 9, 7, 5), (60, 61, 63, 62), (62, 63, 1, 0), (0, 2, 4, 6, 8, 10, 12, 14, 16, 18, 20, 22, 24, 26, 28, 30, 32, 34, 36, 38, 40, 42, 44, 46, 48, 50, 52, 54, 56, 58, 60, 62), (64, 65, 67, 66), (66, 67, 69, 68), (68, 69, 71, 70), (70, 71, 73, 72), (72, 73, 75, 74), (74, 75, 77, 76), (76, 77, 79, 78), (78, 79, 81, 80), (80, 81, 83, 82), (82, 83, 85, 84), (84, 85, 87, 86), (86, 87, 89, 88), (88, 89, 91, 90), (90, 91, 93, 92), (92, 93, 95, 94), (94, 95, 97, 96), (96, 97, 99, 98), (98, 99, 101, 100), (100, 101, 103, 102), (102, 103, 105, 104), (104, 105, 107, 106), (106, 107, 109, 108), (108, 109, 111, 110), (110, 111, 113, 112), (112, 113, 115, 114), (114, 115, 117, 116), (116, 117, 119, 118), (118, 119, 121, 120), (120, 121, 123, 122), (122, 123, 125, 124), (67, 65, 127, 125, 123, 121, 119, 117, 115, 113, 111, 109, 107, 105, 103, 101, 99, 97, 95, 93, 91, 89, 87, 85, 83, 81, 79, 77, 75, 73, 71, 69), (124, 125, 127, 126), (126, 127, 65, 64), (64, 66, 68, 70, 72, 74, 76, 78, 80, 82, 84, 86, 88, 90, 92, 94, 96, 98, 100, 102, 104, 106, 108, 110, 112, 114, 116, 118, 120, 122, 124, 126), (128, 129, 131, 130), (130, 131, 133, 132), (132, 133, 135, 134), (134, 135, 137, 136), (136, 137, 139, 138), (138, 139, 141, 140), (140, 141, 143, 142), (142, 143, 145, 144), (144, 145, 147, 146), (146, 147, 149, 148), (148, 149, 151, 150), (150, 151, 153, 152), (152, 153, 155, 154), (154, 155, 157, 156), (156, 157, 159, 158), (158, 159, 161, 160), (160, 161, 163, 162), (162, 163, 165, 164), (164, 165, 167, 166), (166, 167, 169, 168), (168, 169, 171, 170), (170, 171, 173, 172), (172, 173, 175, 174), (174, 175, 177, 176), (176, 177, 179, 178), (178, 179, 181, 180), (180, 181, 183, 182), (182, 183, 185, 184), (184, 185, 187, 186), (186, 187, 189, 188), (131, 129, 191, 189, 187, 185, 183, 181, 179, 177, 175, 173, 171, 169, 167, 165, 163, 161, 159, 157, 155, 153, 151, 149, 147, 145, 143, 141, 139, 137, 135, 133), (188, 189, 191, 190), (190, 191, 129, 128), (128, 130, 132, 134, 136, 138, 140, 142, 144, 146, 148, 150, 152, 154, 156, 158, 160, 162, 164, 166, 168, 170, 172, 174, 176, 178, 180, 182, 184, 186, 188, 190), (192, 193, 195, 194), (194, 195, 197, 196), (196, 197, 199, 198), (198, 199, 201, 200), (200, 201, 203, 202), (202, 203, 205, 204), (204, 205, 207, 206), (206, 207, 209, 208), (208, 209, 211, 210), (210, 211, 213, 212), (212, 213, 215, 214), (214, 215, 217, 216), (216, 217, 219, 218), (218, 219, 221, 220), (220, 221, 223, 222), (222, 223, 225, 224), (224, 225, 227, 226), (226, 227, 229, 228), (228, 229, 231, 230), (230, 231, 233, 232), (232, 233, 235, 234), (234, 235, 237, 236), (236, 237, 239, 238), (238, 239, 241, 240), (240, 241, 243, 242), (242, 243, 245, 244), (244, 245, 247, 246), (246, 247, 249, 248), (248, 249, 251, 250), (250, 251, 253, 252), (195, 193, 255, 253, 251, 249, 247, 245, 243, 241, 239, 237, 235, 233, 231, 229, 227, 225, 223, 221, 219, 217, 215, 213, 211, 209, 207, 205, 203, 201, 199, 197), (252, 253, 255, 254), (254, 255, 193, 192), (192, 194, 196, 198, 200, 202, 204, 206, 208, 210, 212, 214, 216, 218, 220, 222, 224, 226, 228, 230, 232, 234, 236, 238, 240, 242, 244, 246, 248, 250, 252, 254), (256, 257, 259, 258), (258, 259, 261, 260), (260, 261, 263, 262), (262, 263, 265, 264), (264, 265, 267, 266), (266, 267, 269, 268), (268, 269, 271, 270), (270, 271, 273, 272), (272, 273, 275, 274), (274, 275, 277, 276), (276, 277, 279, 278), (278, 279, 281, 280), (280, 281, 283, 282), (282, 283, 285, 284), (284, 285, 287, 286), (286, 287, 289, 288), (288, 289, 291, 290), (290, 291, 293, 292), (292, 293, 295, 294), (294, 295, 297, 296), (296, 297, 299, 298), (298, 299, 301, 300), (300, 301, 303, 302), (302, 303, 305, 304), (304, 305, 307, 306), (306, 307, 309, 308), (308, 309, 311, 310), (310, 311, 313, 312), (312, 313, 315, 314), (314, 315, 317, 316), (259, 257, 319, 317, 315, 313, 311, 309, 307, 305, 303, 301, 299, 297, 295, 293, 291, 289, 287, 285, 283, 281, 279, 277, 275, 273, 271, 269, 267, 265, 263, 261), (316, 317, 319, 318), (318, 319, 257, 256), (256, 258, 260, 262, 264, 266, 268, 270, 272, 274, 276, 278, 280, 282, 284, 286, 288, 290, 292, 294, 296, 298, 300, 302, 304, 306, 308, 310, 312, 314, 316, 318)])
_uv = me_cylinder_007.uv_layers.new(name='UVMap')
_uv.uv.foreach_set('vector', [1.0, 0.5, 1.0, 1.0, 0.9688, 1.0, 0.9688, 0.5, 0.9688, 0.5, 0.9688, 1.0, 0.9375, 1.0, 0.9375, 0.5, 0.9375, 0.5, 0.9375, 1.0, 0.9062, 1.0, 0.9062, 0.5, 0.9062, 0.5, 0.9062, 1.0, 0.875, 1.0, 0.875, 0.5, 0.875, 0.5, 0.875, 1.0, 0.8438, 1.0, 0.8438, 0.5, 0.8438, 0.5, 0.8438, 1.0, 0.8125, 1.0, 0.8125, 0.5, 0.8125, 0.5, 0.8125, 1.0, 0.7812, 1.0, 0.7812, 0.5, 0.7812, 0.5, 0.7812, 1.0, 0.75, 1.0, 0.75, 0.5, 0.75, 0.5, 0.75, 1.0, 0.7188, 1.0, 0.7188, 0.5, 0.7188, 0.5, 0.7188, 1.0, 0.6875, 1.0, 0.6875, 0.5, 0.6875, 0.5, 0.6875, 1.0, 0.6562, 1.0, 0.6562, 0.5, 0.6562, 0.5, 0.6562, 1.0, 0.625, 1.0, 0.625, 0.5, 0.625, 0.5, 0.625, 1.0, 0.5938, 1.0, 0.5938, 0.5, 0.5938, 0.5, 0.5938, 1.0, 0.5625, 1.0, 0.5625, 0.5, 0.5625, 0.5, 0.5625, 1.0, 0.5312, 1.0, 0.5312, 0.5, 0.5312, 0.5, 0.5312, 1.0, 0.5, 1.0, 0.5, 0.5, 0.5, 0.5, 0.5, 1.0, 0.4688, 1.0, 0.4688, 0.5, 0.4688, 0.5, 0.4688, 1.0, 0.4375, 1.0, 0.4375, 0.5, 0.4375, 0.5, 0.4375, 1.0, 0.4062, 1.0, 0.4062, 0.5, 0.4062, 0.5, 0.4062, 1.0, 0.375, 1.0, 0.375, 0.5, 0.375, 0.5, 0.375, 1.0, 0.3438, 1.0, 0.3438, 0.5, 0.3438, 0.5, 0.3438, 1.0, 0.3125, 1.0, 0.3125, 0.5, 0.3125, 0.5, 0.3125, 1.0, 0.2812, 1.0, 0.2812, 0.5, 0.2812, 0.5, 0.2812, 1.0, 0.25, 1.0, 0.25, 0.5, 0.25, 0.5, 0.25, 1.0, 0.2188, 1.0, 0.2188, 0.5, 0.2188, 0.5, 0.2188, 1.0, 0.1875, 1.0, 0.1875, 0.5, 0.1875, 0.5, 0.1875, 1.0, 0.1562, 1.0, 0.1562, 0.5, 0.1562, 0.5, 0.1562, 1.0, 0.125, 1.0, 0.125, 0.5, 0.125, 0.5, 0.125, 1.0, 0.09375, 1.0, 0.09375, 0.5, 0.09375, 0.5, 0.09375, 1.0, 0.0625, 1.0, 0.0625, 0.5, 0.2968, 0.4854, 0.25, 0.49, 0.2032, 0.4854, 0.1582, 0.4717, 0.1167, 0.4496, 0.08029, 0.4197, 0.05045, 0.3833, 0.02827, 0.3418, 0.01461, 0.2968, 0.01, 0.25, 0.01461, 0.2032, 0.02827, 0.1582, 0.05045, 0.1167, 0.08029, 0.08029, 0.1167, 0.05045, 0.1582, 0.02827, 0.2032, 0.01461, 0.25, 0.01, 0.2968, 0.01461, 0.3418, 0.02827, 0.3833, 0.05045, 0.4197, 0.08029, 0.4496, 0.1167, 0.4717, 0.1582, 0.4854, 0.2032, 0.49, 0.25, 0.4854, 0.2968, 0.4717, 0.3418, 0.4496, 0.3833, 0.4197, 0.4197, 0.3833, 0.4496, 0.3418, 0.4717, 0.0625, 0.5, 0.0625, 1.0, 0.03125, 1.0, 0.03125, 0.5, 0.03125, 0.5, 0.03125, 1.0, 0.0, 1.0, 0.0, 0.5, 0.75, 0.49, 0.7968, 0.4854, 0.8418, 0.4717, 0.8833, 0.4496, 0.9197, 0.4197, 0.9496, 0.3833, 0.9717, 0.3418, 0.9854, 0.2968, 0.99, 0.25, 0.9854, 0.2032, 0.9717, 0.1582, 0.9496, 0.1167, 0.9197, 0.08029, 0.8833, 0.05045, 0.8418, 0.02827, 0.7968, 0.01461, 0.75, 0.01, 0.7032, 0.01461, 0.6582, 0.02827, 0.6167, 0.05045, 0.5803, 0.08029, 0.5504, 0.1167, 0.5283, 0.1582, 0.5146, 0.2032, 0.51, 0.25, 0.5146, 0.2968, 0.5283, 0.3418, 0.5504, 0.3833, 0.5803, 0.4197, 0.6167, 0.4496, 0.6582, 0.4717, 0.7032, 0.4854, 1.0, 0.5, 1.0, 1.0, 0.9688, 1.0, 0.9688, 0.5, 0.9688, 0.5, 0.9688, 1.0, 0.9375, 1.0, 0.9375, 0.5, 0.9375, 0.5, 0.9375, 1.0, 0.9062, 1.0, 0.9062, 0.5, 0.9062, 0.5, 0.9062, 1.0, 0.875, 1.0, 0.875, 0.5, 0.875, 0.5, 0.875, 1.0, 0.8438, 1.0, 0.8438, 0.5, 0.8438, 0.5, 0.8438, 1.0, 0.8125, 1.0, 0.8125, 0.5, 0.8125, 0.5, 0.8125, 1.0, 0.7812, 1.0, 0.7812, 0.5, 0.7812, 0.5, 0.7812, 1.0, 0.75, 1.0, 0.75, 0.5, 0.75, 0.5, 0.75, 1.0, 0.7188, 1.0, 0.7188, 0.5, 0.7188, 0.5, 0.7188, 1.0, 0.6875, 1.0, 0.6875, 0.5, 0.6875, 0.5, 0.6875, 1.0, 0.6562, 1.0, 0.6562, 0.5, 0.6562, 0.5, 0.6562, 1.0, 0.625, 1.0, 0.625, 0.5, 0.625, 0.5, 0.625, 1.0, 0.5938, 1.0, 0.5938, 0.5, 0.5938, 0.5, 0.5938, 1.0, 0.5625, 1.0, 0.5625, 0.5, 0.5625, 0.5, 0.5625, 1.0, 0.5312, 1.0, 0.5312, 0.5, 0.5312, 0.5, 0.5312, 1.0, 0.5, 1.0, 0.5, 0.5, 0.5, 0.5, 0.5, 1.0, 0.4688, 1.0, 0.4688, 0.5, 0.4688, 0.5, 0.4688, 1.0, 0.4375, 1.0, 0.4375, 0.5, 0.4375, 0.5, 0.4375, 1.0, 0.4062, 1.0, 0.4062, 0.5, 0.4062, 0.5, 0.4062, 1.0, 0.375, 1.0, 0.375, 0.5, 0.375, 0.5, 0.375, 1.0, 0.3438, 1.0, 0.3438, 0.5, 0.3438, 0.5, 0.3438, 1.0, 0.3125, 1.0, 0.3125, 0.5, 0.3125, 0.5, 0.3125, 1.0, 0.2812, 1.0, 0.2812, 0.5, 0.2812, 0.5, 0.2812, 1.0, 0.25, 1.0, 0.25, 0.5, 0.25, 0.5, 0.25, 1.0, 0.2188, 1.0, 0.2188, 0.5, 0.2188, 0.5, 0.2188, 1.0, 0.1875, 1.0, 0.1875, 0.5, 0.1875, 0.5, 0.1875, 1.0, 0.1562, 1.0, 0.1562, 0.5, 0.1562, 0.5, 0.1562, 1.0, 0.125, 1.0, 0.125, 0.5, 0.125, 0.5, 0.125, 1.0, 0.09375, 1.0, 0.09375, 0.5, 0.09375, 0.5, 0.09375, 1.0, 0.0625, 1.0, 0.0625, 0.5, 0.2968, 0.4854, 0.25, 0.49, 0.2032, 0.4854, 0.1582, 0.4717, 0.1167, 0.4496, 0.08029, 0.4197, 0.05045, 0.3833, 0.02827, 0.3418, 0.01461, 0.2968, 0.01, 0.25, 0.01461, 0.2032, 0.02827, 0.1582, 0.05045, 0.1167, 0.08029, 0.08029, 0.1167, 0.05045, 0.1582, 0.02827, 0.2032, 0.01461, 0.25, 0.01, 0.2968, 0.01461, 0.3418, 0.02827, 0.3833, 0.05045, 0.4197, 0.08029, 0.4496, 0.1167, 0.4717, 0.1582, 0.4854, 0.2032, 0.49, 0.25, 0.4854, 0.2968, 0.4717, 0.3418, 0.4496, 0.3833, 0.4197, 0.4197, 0.3833, 0.4496, 0.3418, 0.4717, 0.0625, 0.5, 0.0625, 1.0, 0.03125, 1.0, 0.03125, 0.5, 0.03125, 0.5, 0.03125, 1.0, 0.0, 1.0, 0.0, 0.5, 0.75, 0.49, 0.7968, 0.4854, 0.8418, 0.4717, 0.8833, 0.4496, 0.9197, 0.4197, 0.9496, 0.3833, 0.9717, 0.3418, 0.9854, 0.2968, 0.99, 0.25, 0.9854, 0.2032, 0.9717, 0.1582, 0.9496, 0.1167, 0.9197, 0.08029, 0.8833, 0.05045, 0.8418, 0.02827, 0.7968, 0.01461, 0.75, 0.01, 0.7032, 0.01461, 0.6582, 0.02827, 0.6167, 0.05045, 0.5803, 0.08029, 0.5504, 0.1167, 0.5283, 0.1582, 0.5146, 0.2032, 0.51, 0.25, 0.5146, 0.2968, 0.5283, 0.3418, 0.5504, 0.3833, 0.5803, 0.4197, 0.6167, 0.4496, 0.6582, 0.4717, 0.7032, 0.4854, 1.0, 0.5, 1.0, 1.0, 0.9688, 1.0, 0.9688, 0.5, 0.9688, 0.5, 0.9688, 1.0, 0.9375, 1.0, 0.9375, 0.5, 0.9375, 0.5, 0.9375, 1.0, 0.9062, 1.0, 0.9062, 0.5, 0.9062, 0.5, 0.9062, 1.0, 0.875, 1.0, 0.875, 0.5, 0.875, 0.5, 0.875, 1.0, 0.8438, 1.0, 0.8438, 0.5, 0.8438, 0.5, 0.8438, 1.0, 0.8125, 1.0, 0.8125, 0.5, 0.8125, 0.5, 0.8125, 1.0, 0.7812, 1.0, 0.7812, 0.5, 0.7812, 0.5, 0.7812, 1.0, 0.75, 1.0, 0.75, 0.5, 0.75, 0.5, 0.75, 1.0, 0.7188, 1.0, 0.7188, 0.5, 0.7188, 0.5, 0.7188, 1.0, 0.6875, 1.0, 0.6875, 0.5, 0.6875, 0.5, 0.6875, 1.0, 0.6562, 1.0, 0.6562, 0.5, 0.6562, 0.5, 0.6562, 1.0, 0.625, 1.0, 0.625, 0.5, 0.625, 0.5, 0.625, 1.0, 0.5938, 1.0, 0.5938, 0.5, 0.5938, 0.5, 0.5938, 1.0, 0.5625, 1.0, 0.5625, 0.5, 0.5625, 0.5, 0.5625, 1.0, 0.5312, 1.0, 0.5312, 0.5, 0.5312, 0.5, 0.5312, 1.0, 0.5, 1.0, 0.5, 0.5, 0.5, 0.5, 0.5, 1.0, 0.4688, 1.0, 0.4688, 0.5, 0.4688, 0.5, 0.4688, 1.0, 0.4375, 1.0, 0.4375, 0.5, 0.4375, 0.5, 0.4375, 1.0, 0.4062, 1.0, 0.4062, 0.5, 0.4062, 0.5, 0.4062, 1.0, 0.375, 1.0, 0.375, 0.5, 0.375, 0.5, 0.375, 1.0, 0.3438, 1.0, 0.3438, 0.5, 0.3438, 0.5, 0.3438, 1.0, 0.3125, 1.0, 0.3125, 0.5, 0.3125, 0.5, 0.3125, 1.0, 0.2812, 1.0, 0.2812, 0.5, 0.2812, 0.5, 0.2812, 1.0, 0.25, 1.0, 0.25, 0.5, 0.25, 0.5, 0.25, 1.0, 0.2188, 1.0, 0.2188, 0.5, 0.2188, 0.5, 0.2188, 1.0, 0.1875, 1.0, 0.1875, 0.5, 0.1875, 0.5, 0.1875, 1.0, 0.1562, 1.0, 0.1562, 0.5, 0.1562, 0.5, 0.1562, 1.0, 0.125, 1.0, 0.125, 0.5, 0.125, 0.5, 0.125, 1.0, 0.09375, 1.0, 0.09375, 0.5, 0.09375, 0.5, 0.09375, 1.0, 0.0625, 1.0, 0.0625, 0.5, 0.2968, 0.4854, 0.25, 0.49, 0.2032, 0.4854, 0.1582, 0.4717, 0.1167, 0.4496, 0.08029, 0.4197, 0.05045, 0.3833, 0.02827, 0.3418, 0.01461, 0.2968, 0.01, 0.25, 0.01461, 0.2032, 0.02827, 0.1582, 0.05045, 0.1167, 0.08029, 0.08029, 0.1167, 0.05045, 0.1582, 0.02827, 0.2032, 0.01461, 0.25, 0.01, 0.2968, 0.01461, 0.3418, 0.02827, 0.3833, 0.05045, 0.4197, 0.08029, 0.4496, 0.1167, 0.4717, 0.1582, 0.4854, 0.2032, 0.49, 0.25, 0.4854, 0.2968, 0.4717, 0.3418, 0.4496, 0.3833, 0.4197, 0.4197, 0.3833, 0.4496, 0.3418, 0.4717, 0.0625, 0.5, 0.0625, 1.0, 0.03125, 1.0, 0.03125, 0.5, 0.03125, 0.5, 0.03125, 1.0, 0.0, 1.0, 0.0, 0.5, 0.75, 0.49, 0.7968, 0.4854, 0.8418, 0.4717, 0.8833, 0.4496, 0.9197, 0.4197, 0.9496, 0.3833, 0.9717, 0.3418, 0.9854, 0.2968, 0.99, 0.25, 0.9854, 0.2032, 0.9717, 0.1582, 0.9496, 0.1167, 0.9197, 0.08029, 0.8833, 0.05045, 0.8418, 0.02827, 0.7968, 0.01461, 0.75, 0.01, 0.7032, 0.01461, 0.6582, 0.02827, 0.6167, 0.05045, 0.5803, 0.08029, 0.5504, 0.1167, 0.5283, 0.1582, 0.5146, 0.2032, 0.51, 0.25, 0.5146, 0.2968, 0.5283, 0.3418, 0.5504, 0.3833, 0.5803, 0.4197, 0.6167, 0.4496, 0.6582, 0.4717, 0.7032, 0.4854, 1.0, 0.5, 1.0, 1.0, 0.9688, 1.0, 0.9688, 0.5, 0.9688, 0.5, 0.9688, 1.0, 0.9375, 1.0, 0.9375, 0.5, 0.9375, 0.5, 0.9375, 1.0, 0.9062, 1.0, 0.9062, 0.5, 0.9062, 0.5, 0.9062, 1.0, 0.875, 1.0, 0.875, 0.5, 0.875, 0.5, 0.875, 1.0, 0.8438, 1.0, 0.8438, 0.5, 0.8438, 0.5, 0.8438, 1.0, 0.8125, 1.0, 0.8125, 0.5, 0.8125, 0.5, 0.8125, 1.0, 0.7812, 1.0, 0.7812, 0.5, 0.7812, 0.5, 0.7812, 1.0, 0.75, 1.0, 0.75, 0.5, 0.75, 0.5, 0.75, 1.0, 0.7188, 1.0, 0.7188, 0.5, 0.7188, 0.5, 0.7188, 1.0, 0.6875, 1.0, 0.6875, 0.5, 0.6875, 0.5, 0.6875, 1.0, 0.6562, 1.0, 0.6562, 0.5, 0.6562, 0.5, 0.6562, 1.0, 0.625, 1.0, 0.625, 0.5, 0.625, 0.5, 0.625, 1.0, 0.5938, 1.0, 0.5938, 0.5, 0.5938, 0.5, 0.5938, 1.0, 0.5625, 1.0, 0.5625, 0.5, 0.5625, 0.5, 0.5625, 1.0, 0.5312, 1.0, 0.5312, 0.5, 0.5312, 0.5, 0.5312, 1.0, 0.5, 1.0, 0.5, 0.5, 0.5, 0.5, 0.5, 1.0, 0.4688, 1.0, 0.4688, 0.5, 0.4688, 0.5, 0.4688, 1.0, 0.4375, 1.0, 0.4375, 0.5, 0.4375, 0.5, 0.4375, 1.0, 0.4062, 1.0, 0.4062, 0.5, 0.4062, 0.5, 0.4062, 1.0, 0.375, 1.0, 0.375, 0.5, 0.375, 0.5, 0.375, 1.0, 0.3438, 1.0, 0.3438, 0.5, 0.3438, 0.5, 0.3438, 1.0, 0.3125, 1.0, 0.3125, 0.5, 0.3125, 0.5, 0.3125, 1.0, 0.2812, 1.0, 0.2812, 0.5, 0.2812, 0.5, 0.2812, 1.0, 0.25, 1.0, 0.25, 0.5, 0.25, 0.5, 0.25, 1.0, 0.2188, 1.0, 0.2188, 0.5, 0.2188, 0.5, 0.2188, 1.0, 0.1875, 1.0, 0.1875, 0.5, 0.1875, 0.5, 0.1875, 1.0, 0.1562, 1.0, 0.1562, 0.5, 0.1562, 0.5, 0.1562, 1.0, 0.125, 1.0, 0.125, 0.5, 0.125, 0.5, 0.125, 1.0, 0.09375, 1.0, 0.09375, 0.5, 0.09375, 0.5, 0.09375, 1.0, 0.0625, 1.0, 0.0625, 0.5, 0.2968, 0.4854, 0.25, 0.49, 0.2032, 0.4854, 0.1582, 0.4717, 0.1167, 0.4496, 0.08029, 0.4197, 0.05045, 0.3833, 0.02827, 0.3418, 0.01461, 0.2968, 0.01, 0.25, 0.01461, 0.2032, 0.02827, 0.1582, 0.05045, 0.1167, 0.08029, 0.08029, 0.1167, 0.05045, 0.1582, 0.02827, 0.2032, 0.01461, 0.25, 0.01, 0.2968, 0.01461, 0.3418, 0.02827, 0.3833, 0.05045, 0.4197, 0.08029, 0.4496, 0.1167, 0.4717, 0.1582, 0.4854, 0.2032, 0.49, 0.25, 0.4854, 0.2968, 0.4717, 0.3418, 0.4496, 0.3833, 0.4197, 0.4197, 0.3833, 0.4496, 0.3418, 0.4717, 0.0625, 0.5, 0.0625, 1.0, 0.03125, 1.0, 0.03125, 0.5, 0.03125, 0.5, 0.03125, 1.0, 0.0, 1.0, 0.0, 0.5, 0.75, 0.49, 0.7968, 0.4854, 0.8418, 0.4717, 0.8833, 0.4496, 0.9197, 0.4197, 0.9496, 0.3833, 0.9717, 0.3418, 0.9854, 0.2968, 0.99, 0.25, 0.9854, 0.2032, 0.9717, 0.1582, 0.9496, 0.1167, 0.9197, 0.08029, 0.8833, 0.05045, 0.8418, 0.02827, 0.7968, 0.01461, 0.75, 0.01, 0.7032, 0.01461, 0.6582, 0.02827, 0.6167, 0.05045, 0.5803, 0.08029, 0.5504, 0.1167, 0.5283, 0.1582, 0.5146, 0.2032, 0.51, 0.25, 0.5146, 0.2968, 0.5283, 0.3418, 0.5504, 0.3833, 0.5803, 0.4197, 0.6167, 0.4496, 0.6582, 0.4717, 0.7032, 0.4854, 1.0, 0.5, 1.0, 1.0, 0.9688, 1.0, 0.9688, 0.5, 0.9688, 0.5, 0.9688, 1.0, 0.9375, 1.0, 0.9375, 0.5, 0.9375, 0.5, 0.9375, 1.0, 0.9062, 1.0, 0.9062, 0.5, 0.9062, 0.5, 0.9062, 1.0, 0.875, 1.0, 0.875, 0.5, 0.875, 0.5, 0.875, 1.0, 0.8438, 1.0, 0.8438, 0.5, 0.8438, 0.5, 0.8438, 1.0, 0.8125, 1.0, 0.8125, 0.5, 0.8125, 0.5, 0.8125, 1.0, 0.7812, 1.0, 0.7812, 0.5, 0.7812, 0.5, 0.7812, 1.0, 0.75, 1.0, 0.75, 0.5, 0.75, 0.5, 0.75, 1.0, 0.7188, 1.0, 0.7188, 0.5, 0.7188, 0.5, 0.7188, 1.0, 0.6875, 1.0, 0.6875, 0.5, 0.6875, 0.5, 0.6875, 1.0, 0.6562, 1.0, 0.6562, 0.5, 0.6562, 0.5, 0.6562, 1.0, 0.625, 1.0, 0.625, 0.5, 0.625, 0.5, 0.625, 1.0, 0.5938, 1.0, 0.5938, 0.5, 0.5938, 0.5, 0.5938, 1.0, 0.5625, 1.0, 0.5625, 0.5, 0.5625, 0.5, 0.5625, 1.0, 0.5312, 1.0, 0.5312, 0.5, 0.5312, 0.5, 0.5312, 1.0, 0.5, 1.0, 0.5, 0.5, 0.5, 0.5, 0.5, 1.0, 0.4688, 1.0, 0.4688, 0.5, 0.4688, 0.5, 0.4688, 1.0, 0.4375, 1.0, 0.4375, 0.5, 0.4375, 0.5, 0.4375, 1.0, 0.4062, 1.0, 0.4062, 0.5, 0.4062, 0.5, 0.4062, 1.0, 0.375, 1.0, 0.375, 0.5, 0.375, 0.5, 0.375, 1.0, 0.3438, 1.0, 0.3438, 0.5, 0.3438, 0.5, 0.3438, 1.0, 0.3125, 1.0, 0.3125, 0.5, 0.3125, 0.5, 0.3125, 1.0, 0.2812, 1.0, 0.2812, 0.5, 0.2812, 0.5, 0.2812, 1.0, 0.25, 1.0, 0.25, 0.5, 0.25, 0.5, 0.25, 1.0, 0.2188, 1.0, 0.2188, 0.5, 0.2188, 0.5, 0.2188, 1.0, 0.1875, 1.0, 0.1875, 0.5, 0.1875, 0.5, 0.1875, 1.0, 0.1562, 1.0, 0.1562, 0.5, 0.1562, 0.5, 0.1562, 1.0, 0.125, 1.0, 0.125, 0.5, 0.125, 0.5, 0.125, 1.0, 0.09375, 1.0, 0.09375, 0.5, 0.09375, 0.5, 0.09375, 1.0, 0.0625, 1.0, 0.0625, 0.5, 0.2968, 0.4854, 0.25, 0.49, 0.2032, 0.4854, 0.1582, 0.4717, 0.1167, 0.4496, 0.08029, 0.4197, 0.05045, 0.3833, 0.02827, 0.3418, 0.01461, 0.2968, 0.01, 0.25, 0.01461, 0.2032, 0.02827, 0.1582, 0.05045, 0.1167, 0.08029, 0.08029, 0.1167, 0.05045, 0.1582, 0.02827, 0.2032, 0.01461, 0.25, 0.01, 0.2968, 0.01461, 0.3418, 0.02827, 0.3833, 0.05045, 0.4197, 0.08029, 0.4496, 0.1167, 0.4717, 0.1582, 0.4854, 0.2032, 0.49, 0.25, 0.4854, 0.2968, 0.4717, 0.3418, 0.4496, 0.3833, 0.4197, 0.4197, 0.3833, 0.4496, 0.3418, 0.4717, 0.0625, 0.5, 0.0625, 1.0, 0.03125, 1.0, 0.03125, 0.5, 0.03125, 0.5, 0.03125, 1.0, 0.0, 1.0, 0.0, 0.5, 0.75, 0.49, 0.7968, 0.4854, 0.8418, 0.4717, 0.8833, 0.4496, 0.9197, 0.4197, 0.9496, 0.3833, 0.9717, 0.3418, 0.9854, 0.2968, 0.99, 0.25, 0.9854, 0.2032, 0.9717, 0.1582, 0.9496, 0.1167, 0.9197, 0.08029, 0.8833, 0.05045, 0.8418, 0.02827, 0.7968, 0.01461, 0.75, 0.01, 0.7032, 0.01461, 0.6582, 0.02827, 0.6167, 0.05045, 0.5803, 0.08029, 0.5504, 0.1167, 0.5283, 0.1582, 0.5146, 0.2032, 0.51, 0.25, 0.5146, 0.2968, 0.5283, 0.3418, 0.5504, 0.3833, 0.5803, 0.4197, 0.6167, 0.4496, 0.6582, 0.4717, 0.7032, 0.4854])
me_cylinder_007.materials.append(mat_material_005)
me_cylinder_007.use_remesh_preserve_volume = False
me_cylinder_007.use_remesh_preserve_attributes = False
me_cylinder_007.use_mirror_vertex_groups = False
me_cylinder_007.update()

# ---- objects
ob_light = bpy.data.objects.new('Light', light_light)
ob_camera = bpy.data.objects.new('Camera', cam_camera)
ob_wall = bpy.data.objects.new('wall', me_plane_001)
ob_doorframe = bpy.data.objects.new('doorframe', me_cube_002)
ob_door = bpy.data.objects.new('door', me_cube_003)
ob_cylinder = bpy.data.objects.new('Cylinder', me_cylinder)
ob_cylinder_005 = bpy.data.objects.new('Cylinder.005', me_cylinder_006)
ob_cylinder_001 = bpy.data.objects.new('Cylinder.001', me_cylinder_007)

# ---- transforms, parenting, visibility, modifiers, constraints
ob_light.location = (4.076, 1.005, 5.904)
ob_light.rotation_euler = (0.6503, 0.05522, 1.866)
ob_light.lock_rotations_4d = False
ob_light.empty_display_type = 'ARROWS'
ob_light.color = (0.0, 0.0, 0.0, 0.0)
ob_light.lineart.crease_threshold = 0.0
ob_camera.location = (4.788, -4.767, 4.385)
ob_camera.rotation_euler = (1.109, -8.985e-08, 0.8149)
ob_camera.lock_rotations_4d = False
ob_camera.empty_display_type = 'ARROWS'
ob_camera.color = (0.0, 0.0, 0.0, 0.0)
ob_camera.display_type = 'WIRE'
ob_camera.lineart.crease_threshold = 0.0
ob_wall.location = (0.0, 0.0, 1.5)
ob_wall.rotation_euler = (1.571, -0.0, 0.0)
ob_wall.scale = (2.5, 1.5, 1.0)
ob_wall.lineart.crease_threshold = 0.0
ob_doorframe.location = (0.0, -0.006667, 1.018)
ob_doorframe.scale = (0.472, 0.0065, 1.018)
ob_doorframe.lineart.crease_threshold = 0.0
ob_door.location = (0.0, -0.02617, 1.011)
ob_door.scale = (0.459, 0.013, 1.011)
ob_door.lineart.crease_threshold = 0.0
ob_cylinder.location = (-0.4141, -0.04262, 1.112)
ob_cylinder.rotation_euler = (1.571, -0.0, 0.0)
ob_cylinder.scale = (0.02607, 0.02607, 0.003596)
ob_cylinder.lineart.crease_threshold = 0.0
ob_cylinder_005.location = (0.4605, -0.01636, 1.851)
ob_cylinder_005.rotation_euler = (1.571, -0.0, 1.571)
ob_cylinder_005.scale = (0.001689, 0.001689, 0.001689)
ob_cylinder_005.lineart.crease_threshold = 0.0
ob_cylinder_001.location = (0.4605, -0.01636, 0.363)
ob_cylinder_001.rotation_euler = (1.571, -0.0, 1.571)
ob_cylinder_001.scale = (0.001689, 0.001689, 0.001689)
ob_cylinder_001.lineart.crease_threshold = 0.0

# ---- collection membership
col_collection.objects.link(ob_light)
col_collection.objects.link(ob_camera)
col_collection.objects.link(ob_wall)
col_collection.objects.link(ob_doorframe)
col_collection.objects.link(ob_door)
col_collection.objects.link(ob_cylinder)
col_collection.objects.link(ob_cylinder_005)
col_collection.objects.link(ob_cylinder_001)

# ---- scene / render settings (as saved in the file)
scene.camera = ob_camera
scene.frame_start = 1; scene.frame_end = 250; scene.frame_set(1)
scene.render.engine = 'BLENDER_EEVEE_NEXT'
scene.cycles.use_denoising = False
scene.cycles.samples = 128
scene.cycles.sampling_pattern = 'TABULATED_SOBOL'
scene.cycles.use_adaptive_sampling = False
scene.cycles.use_light_tree = False
scene.view_settings.view_transform = 'Filmic'
bpy.context.view_layer.update()
